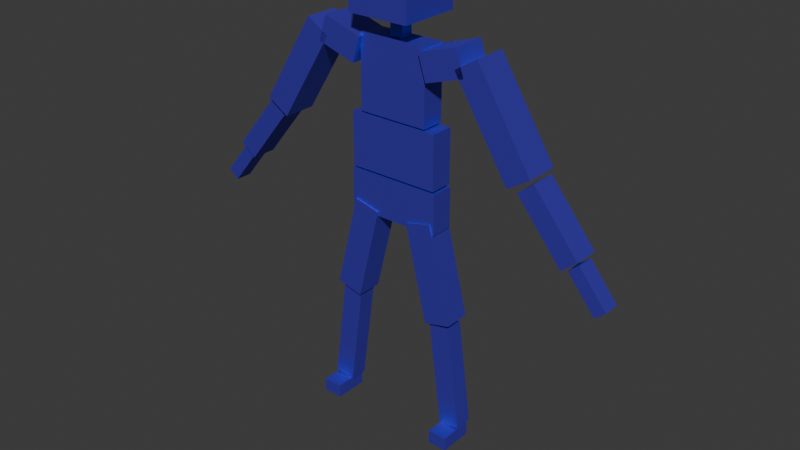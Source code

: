 # Source: isolatedPlayerForSO.blend  (saved by Blender 4.4.32; exported with 4.5.12 LTS)
import bpy
from mathutils import Matrix  # noqa: F401  (used for matrix-valued properties, if any)

bpy.ops.wm.read_factory_settings(use_empty=True)
scene = bpy.context.scene
scene.name = 'Scene'

# ---- collections
col_collection = bpy.data.collections.new('Collection'); scene.collection.children.link(col_collection)
col_backup = bpy.data.collections.new('backup'); scene.collection.children.link(col_backup)

# ---- materials (node trees are filled in below, after node groups)
mat_material = bpy.data.materials.new('Material')
mat_material.alpha_threshold = 0.0
mat_material.roughness = 0.5
mat_material.line_color = (0.0, 0.0, 0.0, 1.0)
mat_material_001 = bpy.data.materials.new('Material.001')
mat_material_001.alpha_threshold = 0.0
mat_material_001.roughness = 0.5
mat_material_001.line_color = (0.0, 0.0, 0.0, 1.0)

# ---- material node trees
mat_material.use_nodes = True; mat_material.node_tree.nodes.clear()
_N = mat_material.node_tree.nodes; _L = mat_material.node_tree.links
n0 = _N.new('ShaderNodeOutputMaterial'); n0.name = 'Material Output'; n0.location = (388, 307)
n1 = _N.new('ShaderNodeBsdfPrincipled'); n1.name = 'Principled BSDF'; n1.location = (10, 300)
n1.inputs[0].default_value = (0.08938, 0.06145, 0.8002, 1.0)
n1.inputs[1].default_value = 0.7864
n1.inputs[2].default_value = 0.6091
n1.inputs[3].default_value = 2.5
_L.new(n1.outputs[0], n0.inputs[0])
n0.is_active_output = True
mat_material_001.use_nodes = True; mat_material_001.node_tree.nodes.clear()
_N = mat_material_001.node_tree.nodes; _L = mat_material_001.node_tree.links
n0 = _N.new('ShaderNodeOutputMaterial'); n0.name = 'Material Output'; n0.location = (388, 307)
n1 = _N.new('ShaderNodeBsdfPrincipled'); n1.name = 'Principled BSDF'; n1.location = (10, 300)
n1.inputs[0].default_value = (0.08938, 0.06145, 0.8002, 1.0)
n1.inputs[1].default_value = 0.7864
n1.inputs[2].default_value = 0.6091
n1.inputs[3].default_value = 2.5
_L.new(n1.outputs[0], n0.inputs[0])
n0.is_active_output = True

# ---- world
world_world = bpy.data.worlds.new('World'); scene.world = world_world
world_world.use_nodes = True; world_world.node_tree.nodes.clear()
_N = world_world.node_tree.nodes; _L = world_world.node_tree.links
n0 = _N.new('ShaderNodeOutputWorld'); n0.name = 'World Output'; n0.location = (300, 300)
n1 = _N.new('ShaderNodeBackground'); n1.name = 'Background'; n1.location = (10, 300)
n1.inputs[0].default_value = (0.05088, 0.05088, 0.05088, 1.0)
_L.new(n1.outputs[0], n0.inputs[0])
n0.is_active_output = True
world_world.color = (0.05088, 0.05088, 0.05088)
world_world.sun_shadow_jitter_overblur = 0.0

# ---- meshes
me_cube_001 = bpy.data.meshes.new('Cube.001')
me_cube_001.from_pydata([(-0.3191, -0.08228, -0.187), (-0.3191, -0.08228, 0.187), (-0.3191, 0.08228, -0.187), (-0.3191, 0.08228, 0.187), (0.3191, -0.08228, -0.187), (0.3191, -0.08228, 0.187), (0.3191, 0.08228, -0.187), (0.3191, 0.08228, 0.187)], [], [(0, 1, 3, 2), (2, 3, 7, 6), (6, 7, 5, 4), (4, 5, 1, 0), (2, 6, 4, 0), (7, 3, 1, 5)])
_uv = me_cube_001.uv_layers.new(name='UVMap')
_uv.uv.foreach_set('vector', [0.375, 0.0, 0.625, 0.0, 0.625, 0.25, 0.375, 0.25, 0.375, 0.25, 0.625, 0.25, 0.625, 0.5, 0.375, 0.5, 0.375, 0.5, 0.625, 0.5, 0.625, 0.75, 0.375, 0.75, 0.375, 0.75, 0.625, 0.75, 0.625, 1.0, 0.375, 1.0, 0.125, 0.5, 0.375, 0.5, 0.375, 0.75, 0.125, 0.75, 0.625, 0.5, 0.875, 0.5, 0.875, 0.75, 0.625, 0.75])
me_cube_001.materials.append(mat_material)
me_cube_001.update()
me_cube_002 = bpy.data.meshes.new('Cube.002')
me_cube_002.from_pydata([(-0.327, -0.08228, -0.1415), (-0.327, -0.08228, 0.1415), (-0.327, 0.08228, -0.1415), (-0.327, 0.08228, 0.1415), (0.327, -0.08228, -0.1415), (0.327, -0.08228, 0.1415), (0.327, 0.08228, -0.1415), (0.327, 0.08228, 0.1415)], [], [(0, 1, 3, 2), (2, 3, 7, 6), (6, 7, 5, 4), (4, 5, 1, 0), (2, 6, 4, 0), (7, 3, 1, 5)])
_uv = me_cube_002.uv_layers.new(name='UVMap')
_uv.uv.foreach_set('vector', [0.375, 0.0, 0.625, 0.0, 0.625, 0.25, 0.375, 0.25, 0.375, 0.25, 0.625, 0.25, 0.625, 0.5, 0.375, 0.5, 0.375, 0.5, 0.625, 0.5, 0.625, 0.75, 0.375, 0.75, 0.375, 0.75, 0.625, 0.75, 0.625, 1.0, 0.375, 1.0, 0.125, 0.5, 0.375, 0.5, 0.375, 0.75, 0.125, 0.75, 0.625, 0.5, 0.875, 0.5, 0.875, 0.75, 0.625, 0.75])
me_cube_002.materials.append(mat_material)
me_cube_002.update()
me_cube_003 = bpy.data.meshes.new('Cube.003')
me_cube_003.from_pydata([(-0.2468, -0.08228, -0.2531), (-0.2468, -0.08228, 0.2531), (-0.2468, 0.08228, -0.2531), (-0.2468, 0.08228, 0.2531), (0.2468, -0.08228, -0.2531), (0.2468, -0.08228, 0.2531), (0.2468, 0.08228, -0.2531), (0.2468, 0.08228, 0.2531)], [], [(0, 1, 3, 2), (2, 3, 7, 6), (6, 7, 5, 4), (4, 5, 1, 0), (2, 6, 4, 0), (7, 3, 1, 5)])
_uv = me_cube_003.uv_layers.new(name='UVMap')
_uv.uv.foreach_set('vector', [0.375, 0.0, 0.625, 0.0, 0.625, 0.25, 0.375, 0.25, 0.375, 0.25, 0.625, 0.25, 0.625, 0.5, 0.375, 0.5, 0.375, 0.5, 0.625, 0.5, 0.625, 0.75, 0.375, 0.75, 0.375, 0.75, 0.625, 0.75, 0.625, 1.0, 0.375, 1.0, 0.125, 0.5, 0.375, 0.5, 0.375, 0.75, 0.125, 0.75, 0.625, 0.5, 0.875, 0.5, 0.875, 0.75, 0.625, 0.75])
_ca = me_cube_003.color_attributes.new('Attribute', 'BYTE_COLOR', 'CORNER')
_ca.data.foreach_set('color', [1.0, 1.0, 1.0, 1.0, 1.0, 1.0, 1.0, 1.0, 1.0, 1.0, 1.0, 1.0, 1.0, 1.0, 1.0, 1.0, 1.0, 1.0, 1.0, 1.0, 1.0, 1.0, 1.0, 1.0, 1.0, 1.0, 1.0, 1.0, 1.0, 1.0, 1.0, 1.0, 1.0, 1.0, 1.0, 1.0, 1.0, 1.0, 1.0, 1.0, 1.0, 1.0, 1.0, 1.0, 1.0, 1.0, 1.0, 1.0, 1.0, 1.0, 1.0, 1.0, 1.0, 1.0, 1.0, 1.0, 1.0, 1.0, 1.0, 1.0, 1.0, 1.0, 1.0, 1.0, 1.0, 1.0, 1.0, 1.0, 1.0, 1.0, 1.0, 1.0, 1.0, 1.0, 1.0, 1.0, 1.0, 1.0, 1.0, 1.0, 1.0, 1.0, 1.0, 1.0, 1.0, 1.0, 1.0, 1.0, 1.0, 1.0, 1.0, 1.0, 1.0, 1.0, 1.0, 1.0])
me_cube_003.materials.append(mat_material)
me_cube_003.update()
me_cube_005 = bpy.data.meshes.new('Cube.005')
me_cube_005.from_pydata([(-0.108, -0.1186, -0.1308), (-0.1637, -0.1186, 0.04432), (-0.108, 0.1186, -0.1308), (-0.1637, 0.1186, 0.04432), (0.1637, -0.1186, -0.04432), (0.108, -0.1186, 0.1308), (0.1637, 0.1186, -0.04432), (0.108, 0.1186, 0.1308)], [], [(0, 1, 3, 2), (2, 3, 7, 6), (6, 7, 5, 4), (4, 5, 1, 0), (2, 6, 4, 0), (7, 3, 1, 5)])
_uv = me_cube_005.uv_layers.new(name='UVMap')
_uv.uv.foreach_set('vector', [0.375, 0.0, 0.625, 0.0, 0.625, 0.25, 0.375, 0.25, 0.375, 0.25, 0.625, 0.25, 0.625, 0.5, 0.375, 0.5, 0.375, 0.5, 0.625, 0.5, 0.625, 0.75, 0.375, 0.75, 0.375, 0.75, 0.625, 0.75, 0.625, 1.0, 0.375, 1.0, 0.125, 0.5, 0.375, 0.5, 0.375, 0.75, 0.125, 0.75, 0.625, 0.5, 0.875, 0.5, 0.875, 0.75, 0.625, 0.75])
me_cube_005.materials.append(mat_material)
me_cube_005.update()
me_cube_006 = bpy.data.meshes.new('Cube.006')
me_cube_006.from_pydata([(-0.2717, -0.1186, 0.2622), (-0.1157, -0.1186, 0.3594), (-0.2717, 0.1186, 0.2622), (-0.1157, 0.1186, 0.3594), (0.1157, -0.1186, -0.3594), (0.2717, -0.1186, -0.2622), (0.1157, 0.1186, -0.3594), (0.2717, 0.1186, -0.2622)], [], [(0, 1, 3, 2), (2, 3, 7, 6), (6, 7, 5, 4), (4, 5, 1, 0), (2, 6, 4, 0), (7, 3, 1, 5)])
_uv = me_cube_006.uv_layers.new(name='UVMap')
_uv.uv.foreach_set('vector', [0.375, 0.0, 0.625, 0.0, 0.625, 0.25, 0.375, 0.25, 0.375, 0.25, 0.625, 0.25, 0.625, 0.5, 0.375, 0.5, 0.375, 0.5, 0.625, 0.5, 0.625, 0.75, 0.375, 0.75, 0.375, 0.75, 0.625, 0.75, 0.625, 1.0, 0.375, 1.0, 0.125, 0.5, 0.375, 0.5, 0.375, 0.75, 0.125, 0.75, 0.625, 0.5, 0.875, 0.5, 0.875, 0.75, 0.625, 0.75])
me_cube_006.materials.append(mat_material)
me_cube_006.update()
me_cube_007 = bpy.data.meshes.new('Cube.007')
me_cube_007.from_pydata([(-0.2133, -0.09069, 0.1514), (-0.1043, -0.09069, 0.2399), (-0.2133, 0.09069, 0.1514), (-0.1043, 0.09069, 0.2399), (0.1043, -0.09069, -0.2399), (0.2133, -0.09069, -0.1514), (0.1043, 0.09069, -0.2399), (0.2133, 0.09069, -0.1514)], [], [(0, 1, 3, 2), (2, 3, 7, 6), (6, 7, 5, 4), (4, 5, 1, 0), (2, 6, 4, 0), (7, 3, 1, 5)])
_uv = me_cube_007.uv_layers.new(name='UVMap')
_uv.uv.foreach_set('vector', [0.375, 0.0, 0.625, 0.0, 0.625, 0.25, 0.375, 0.25, 0.375, 0.25, 0.625, 0.25, 0.625, 0.5, 0.375, 0.5, 0.375, 0.5, 0.625, 0.5, 0.625, 0.75, 0.375, 0.75, 0.375, 0.75, 0.625, 0.75, 0.625, 1.0, 0.375, 1.0, 0.125, 0.5, 0.375, 0.5, 0.375, 0.75, 0.125, 0.75, 0.625, 0.5, 0.875, 0.5, 0.875, 0.75, 0.625, 0.75])
me_cube_007.materials.append(mat_material)
me_cube_007.update()
me_cube_008 = bpy.data.meshes.new('Cube.008')
me_cube_008.from_pydata([(-0.1336, -0.06092, 0.08979), (-0.06038, -0.06092, 0.1492), (-0.1336, 0.06092, 0.08979), (-0.06038, 0.06092, 0.1492), (0.06038, -0.06092, -0.1492), (0.1336, -0.06092, -0.08979), (0.06038, 0.06092, -0.1492), (0.1336, 0.06092, -0.08979)], [], [(0, 1, 3, 2), (2, 3, 7, 6), (6, 7, 5, 4), (4, 5, 1, 0), (2, 6, 4, 0), (7, 3, 1, 5)])
_uv = me_cube_008.uv_layers.new(name='UVMap')
_uv.uv.foreach_set('vector', [0.375, 0.0, 0.625, 0.0, 0.625, 0.25, 0.375, 0.25, 0.375, 0.25, 0.625, 0.25, 0.625, 0.5, 0.375, 0.5, 0.375, 0.5, 0.625, 0.5, 0.625, 0.75, 0.375, 0.75, 0.375, 0.75, 0.625, 0.75, 0.625, 1.0, 0.375, 1.0, 0.125, 0.5, 0.375, 0.5, 0.375, 0.75, 0.125, 0.75, 0.625, 0.5, 0.875, 0.5, 0.875, 0.75, 0.625, 0.75])
me_cube_008.materials.append(mat_material)
me_cube_008.update()
me_cube_009 = bpy.data.meshes.new('Cube.009')
me_cube_009.from_pydata([(0.108, -0.1186, -0.1308), (0.1637, -0.1186, 0.04432), (0.108, 0.1186, -0.1308), (0.1637, 0.1186, 0.04432), (-0.1637, -0.1186, -0.04432), (-0.108, -0.1186, 0.1308), (-0.1637, 0.1186, -0.04432), (-0.108, 0.1186, 0.1308)], [], [(0, 2, 3, 1), (2, 6, 7, 3), (6, 4, 5, 7), (4, 0, 1, 5), (2, 0, 4, 6), (7, 5, 1, 3)])
_uv = me_cube_009.uv_layers.new(name='UVMap')
_uv.uv.foreach_set('vector', [0.375, 0.0, 0.375, 0.25, 0.625, 0.25, 0.625, 0.0, 0.375, 0.25, 0.375, 0.5, 0.625, 0.5, 0.625, 0.25, 0.375, 0.5, 0.375, 0.75, 0.625, 0.75, 0.625, 0.5, 0.375, 0.75, 0.375, 1.0, 0.625, 1.0, 0.625, 0.75, 0.125, 0.5, 0.125, 0.75, 0.375, 0.75, 0.375, 0.5, 0.625, 0.5, 0.625, 0.75, 0.875, 0.75, 0.875, 0.5])
me_cube_009.materials.append(mat_material)
me_cube_009.update()
me_cube_010 = bpy.data.meshes.new('Cube.010')
me_cube_010.from_pydata([(0.2717, -0.1186, 0.2622), (0.1157, -0.1186, 0.3594), (0.2717, 0.1186, 0.2622), (0.1157, 0.1186, 0.3594), (-0.1157, -0.1186, -0.3594), (-0.2717, -0.1186, -0.2622), (-0.1157, 0.1186, -0.3594), (-0.2717, 0.1186, -0.2622)], [], [(0, 2, 3, 1), (2, 6, 7, 3), (6, 4, 5, 7), (4, 0, 1, 5), (2, 0, 4, 6), (7, 5, 1, 3)])
_uv = me_cube_010.uv_layers.new(name='UVMap')
_uv.uv.foreach_set('vector', [0.375, 0.0, 0.375, 0.25, 0.625, 0.25, 0.625, 0.0, 0.375, 0.25, 0.375, 0.5, 0.625, 0.5, 0.625, 0.25, 0.375, 0.5, 0.375, 0.75, 0.625, 0.75, 0.625, 0.5, 0.375, 0.75, 0.375, 1.0, 0.625, 1.0, 0.625, 0.75, 0.125, 0.5, 0.125, 0.75, 0.375, 0.75, 0.375, 0.5, 0.625, 0.5, 0.625, 0.75, 0.875, 0.75, 0.875, 0.5])
me_cube_010.materials.append(mat_material)
me_cube_010.update()
me_cube_011 = bpy.data.meshes.new('Cube.011')
me_cube_011.from_pydata([(0.2133, -0.09069, 0.1514), (0.1043, -0.09069, 0.2399), (0.2133, 0.09069, 0.1514), (0.1043, 0.09069, 0.2399), (-0.1043, -0.09069, -0.2399), (-0.2133, -0.09069, -0.1514), (-0.1043, 0.09069, -0.2399), (-0.2133, 0.09069, -0.1514)], [], [(0, 2, 3, 1), (2, 6, 7, 3), (6, 4, 5, 7), (4, 0, 1, 5), (2, 0, 4, 6), (7, 5, 1, 3)])
_uv = me_cube_011.uv_layers.new(name='UVMap')
_uv.uv.foreach_set('vector', [0.375, 0.0, 0.375, 0.25, 0.625, 0.25, 0.625, 0.0, 0.375, 0.25, 0.375, 0.5, 0.625, 0.5, 0.625, 0.25, 0.375, 0.5, 0.375, 0.75, 0.625, 0.75, 0.625, 0.5, 0.375, 0.75, 0.375, 1.0, 0.625, 1.0, 0.625, 0.75, 0.125, 0.5, 0.125, 0.75, 0.375, 0.75, 0.375, 0.5, 0.625, 0.5, 0.625, 0.75, 0.875, 0.75, 0.875, 0.5])
me_cube_011.materials.append(mat_material)
me_cube_011.update()
me_cube_012 = bpy.data.meshes.new('Cube.012')
me_cube_012.from_pydata([(0.1336, -0.06092, 0.08979), (0.06038, -0.06092, 0.1492), (0.1336, 0.06092, 0.08979), (0.06038, 0.06092, 0.1492), (-0.06038, -0.06092, -0.1492), (-0.1336, -0.06092, -0.08979), (-0.06038, 0.06092, -0.1492), (-0.1336, 0.06092, -0.08979)], [], [(0, 2, 3, 1), (2, 6, 7, 3), (6, 4, 5, 7), (4, 0, 1, 5), (2, 0, 4, 6), (7, 5, 1, 3)])
_uv = me_cube_012.uv_layers.new(name='UVMap')
_uv.uv.foreach_set('vector', [0.375, 0.0, 0.375, 0.25, 0.625, 0.25, 0.625, 0.0, 0.375, 0.25, 0.375, 0.5, 0.625, 0.5, 0.625, 0.25, 0.375, 0.5, 0.375, 0.75, 0.625, 0.75, 0.625, 0.5, 0.375, 0.75, 0.375, 1.0, 0.625, 1.0, 0.625, 0.75, 0.125, 0.5, 0.125, 0.75, 0.375, 0.75, 0.375, 0.5, 0.625, 0.5, 0.625, 0.75, 0.875, 0.75, 0.875, 0.5])
me_cube_012.materials.append(mat_material)
me_cube_012.update()
me_cube_013 = bpy.data.meshes.new('Cube.013')
me_cube_013.from_pydata([(-0.009931, -0.09264, -0.3581), (-0.175, -0.09264, 0.3126), (-0.009931, 0.09264, -0.3581), (-0.175, 0.09264, 0.3126), (0.175, -0.09264, -0.3126), (0.009931, -0.09264, 0.3581), (0.175, 0.09264, -0.3126), (0.009931, 0.09264, 0.3581)], [], [(0, 1, 3, 2), (2, 3, 7, 6), (6, 7, 5, 4), (4, 5, 1, 0), (2, 6, 4, 0), (7, 3, 1, 5)])
_uv = me_cube_013.uv_layers.new(name='UVMap')
_uv.uv.foreach_set('vector', [0.375, 0.0, 0.625, 0.0, 0.625, 0.25, 0.375, 0.25, 0.375, 0.25, 0.625, 0.25, 0.625, 0.5, 0.375, 0.5, 0.375, 0.5, 0.625, 0.5, 0.625, 0.75, 0.375, 0.75, 0.375, 0.75, 0.625, 0.75, 0.625, 1.0, 0.375, 1.0, 0.125, 0.5, 0.375, 0.5, 0.375, 0.75, 0.125, 0.75, 0.625, 0.5, 0.875, 0.5, 0.875, 0.75, 0.625, 0.75])
me_cube_013.materials.append(mat_material)
me_cube_013.update()
me_cube_015 = bpy.data.meshes.new('Cube.015')
me_cube_015.from_pydata([(-0.0248, -0.06335, -0.3777), (-0.1228, -0.06335, 0.3581), (-0.0248, 0.06335, -0.3777), (-0.1228, 0.06335, 0.3581), (0.1228, -0.06335, -0.3581), (0.0248, -0.06335, 0.3777), (0.1228, 0.06335, -0.3581), (0.0248, 0.06335, 0.3777)], [], [(0, 1, 3, 2), (2, 3, 7, 6), (6, 7, 5, 4), (4, 5, 1, 0), (2, 6, 4, 0), (7, 3, 1, 5)])
_uv = me_cube_015.uv_layers.new(name='UVMap')
_uv.uv.foreach_set('vector', [0.375, 0.0, 0.625, 0.0, 0.625, 0.25, 0.375, 0.25, 0.375, 0.25, 0.625, 0.25, 0.625, 0.5, 0.375, 0.5, 0.375, 0.5, 0.625, 0.5, 0.625, 0.75, 0.375, 0.75, 0.375, 0.75, 0.625, 0.75, 0.625, 1.0, 0.375, 1.0, 0.125, 0.5, 0.375, 0.5, 0.375, 0.75, 0.125, 0.75, 0.625, 0.5, 0.875, 0.5, 0.875, 0.75, 0.625, 0.75])
me_cube_015.materials.append(mat_material)
me_cube_015.update()
me_cube_016 = bpy.data.meshes.new('Cube.016')
me_cube_016.from_pydata([(-0.06837, -0.1182, -0.0472), (-0.06837, -0.1182, 0.0472), (-0.06837, 0.1182, -0.0472), (-0.06837, 0.1182, 0.0472), (0.06837, -0.1182, -0.0472), (0.06837, -0.1182, 0.0472), (0.06837, 0.1182, -0.0472), (0.06837, 0.1182, 0.0472)], [], [(0, 1, 3, 2), (2, 3, 7, 6), (6, 7, 5, 4), (4, 5, 1, 0), (2, 6, 4, 0), (7, 3, 1, 5)])
_uv = me_cube_016.uv_layers.new(name='UVMap')
_uv.uv.foreach_set('vector', [0.375, 0.0, 0.625, 0.0, 0.625, 0.25, 0.375, 0.25, 0.375, 0.25, 0.625, 0.25, 0.625, 0.5, 0.375, 0.5, 0.375, 0.5, 0.625, 0.5, 0.625, 0.75, 0.375, 0.75, 0.375, 0.75, 0.625, 0.75, 0.625, 1.0, 0.375, 1.0, 0.125, 0.5, 0.375, 0.5, 0.375, 0.75, 0.125, 0.75, 0.625, 0.5, 0.875, 0.5, 0.875, 0.75, 0.625, 0.75])
me_cube_016.materials.append(mat_material)
me_cube_016.update()
me_cube_017 = bpy.data.meshes.new('Cube.017')
me_cube_017.from_pydata([(0.009931, -0.09264, -0.3581), (0.175, -0.09264, 0.3126), (0.009931, 0.09264, -0.3581), (0.175, 0.09264, 0.3126), (-0.175, -0.09264, -0.3126), (-0.009931, -0.09264, 0.3581), (-0.175, 0.09264, -0.3126), (-0.009931, 0.09264, 0.3581)], [], [(0, 2, 3, 1), (2, 6, 7, 3), (6, 4, 5, 7), (4, 0, 1, 5), (2, 0, 4, 6), (7, 5, 1, 3)])
_uv = me_cube_017.uv_layers.new(name='UVMap')
_uv.uv.foreach_set('vector', [0.375, 0.0, 0.375, 0.25, 0.625, 0.25, 0.625, 0.0, 0.375, 0.25, 0.375, 0.5, 0.625, 0.5, 0.625, 0.25, 0.375, 0.5, 0.375, 0.75, 0.625, 0.75, 0.625, 0.5, 0.375, 0.75, 0.375, 1.0, 0.625, 1.0, 0.625, 0.75, 0.125, 0.5, 0.125, 0.75, 0.375, 0.75, 0.375, 0.5, 0.625, 0.5, 0.625, 0.75, 0.875, 0.75, 0.875, 0.5])
me_cube_017.materials.append(mat_material)
me_cube_017.update()
me_cube_018 = bpy.data.meshes.new('Cube.018')
me_cube_018.from_pydata([(0.0248, -0.06335, -0.3777), (0.1228, -0.06335, 0.3581), (0.0248, 0.06335, -0.3777), (0.1228, 0.06335, 0.3581), (-0.1228, -0.06335, -0.3581), (-0.0248, -0.06335, 0.3777), (-0.1228, 0.06335, -0.3581), (-0.0248, 0.06335, 0.3777)], [], [(0, 2, 3, 1), (2, 6, 7, 3), (6, 4, 5, 7), (4, 0, 1, 5), (2, 0, 4, 6), (7, 5, 1, 3)])
_uv = me_cube_018.uv_layers.new(name='UVMap')
_uv.uv.foreach_set('vector', [0.375, 0.0, 0.375, 0.25, 0.625, 0.25, 0.625, 0.0, 0.375, 0.25, 0.375, 0.5, 0.625, 0.5, 0.625, 0.25, 0.375, 0.5, 0.375, 0.75, 0.625, 0.75, 0.625, 0.5, 0.375, 0.75, 0.375, 1.0, 0.625, 1.0, 0.625, 0.75, 0.125, 0.5, 0.125, 0.75, 0.375, 0.75, 0.375, 0.5, 0.625, 0.5, 0.625, 0.75, 0.875, 0.75, 0.875, 0.5])
me_cube_018.materials.append(mat_material)
me_cube_018.update()
me_cube_019 = bpy.data.meshes.new('Cube.019')
me_cube_019.from_pydata([(0.06837, -0.1182, -0.0472), (0.06837, -0.1182, 0.0472), (0.06837, 0.1182, -0.0472), (0.06837, 0.1182, 0.0472), (-0.06837, -0.1182, -0.0472), (-0.06837, -0.1182, 0.0472), (-0.06837, 0.1182, -0.0472), (-0.06837, 0.1182, 0.0472)], [], [(0, 2, 3, 1), (2, 6, 7, 3), (6, 4, 5, 7), (4, 0, 1, 5), (2, 0, 4, 6), (7, 5, 1, 3)])
_uv = me_cube_019.uv_layers.new(name='UVMap')
_uv.uv.foreach_set('vector', [0.375, 0.0, 0.375, 0.25, 0.625, 0.25, 0.625, 0.0, 0.375, 0.25, 0.375, 0.5, 0.625, 0.5, 0.625, 0.25, 0.375, 0.5, 0.375, 0.75, 0.625, 0.75, 0.625, 0.5, 0.375, 0.75, 0.375, 1.0, 0.625, 1.0, 0.625, 0.75, 0.125, 0.5, 0.125, 0.75, 0.375, 0.75, 0.375, 0.5, 0.625, 0.5, 0.625, 0.75, 0.875, 0.75, 0.875, 0.5])
me_cube_019.materials.append(mat_material)
me_cube_019.update()
me_cube_020 = bpy.data.meshes.new('Cube.020')
me_cube_020.from_pydata([(0.04398, -0.04533, -0.08366), (0.04398, -0.04533, 0.08366), (0.04398, 0.04533, -0.08366), (0.04398, 0.04533, 0.08366), (-0.04398, -0.04533, -0.08366), (-0.04398, -0.04533, 0.08366), (-0.04398, 0.04533, -0.08366), (-0.04398, 0.04533, 0.08366)], [], [(0, 2, 3, 1), (2, 6, 7, 3), (6, 4, 5, 7), (4, 0, 1, 5), (2, 0, 4, 6), (7, 5, 1, 3)])
_uv = me_cube_020.uv_layers.new(name='UVMap')
_uv.uv.foreach_set('vector', [0.375, 0.0, 0.375, 0.25, 0.625, 0.25, 0.625, 0.0, 0.375, 0.25, 0.375, 0.5, 0.625, 0.5, 0.625, 0.25, 0.375, 0.5, 0.375, 0.75, 0.625, 0.75, 0.625, 0.5, 0.375, 0.75, 0.375, 1.0, 0.625, 1.0, 0.625, 0.75, 0.125, 0.5, 0.125, 0.75, 0.375, 0.75, 0.375, 0.5, 0.625, 0.5, 0.625, 0.75, 0.875, 0.75, 0.875, 0.5])
me_cube_020.materials.append(mat_material)
me_cube_020.update()
me_cube_022 = bpy.data.meshes.new('Cube.022')
me_cube_022.from_pydata([(-0.217, -0.217, -0.217), (-0.217, -0.217, 0.217), (-0.217, 0.217, -0.217), (-0.217, 0.217, 0.217), (0.217, -0.217, -0.217), (0.217, -0.217, 0.217), (0.217, 0.217, -0.217), (0.217, 0.217, 0.217)], [], [(0, 1, 3, 2), (2, 3, 7, 6), (6, 7, 5, 4), (4, 5, 1, 0), (2, 6, 4, 0), (7, 3, 1, 5)])
_uv = me_cube_022.uv_layers.new(name='UVMap')
_uv.uv.foreach_set('vector', [0.375, 0.0, 0.625, 0.0, 0.625, 0.25, 0.375, 0.25, 0.375, 0.25, 0.625, 0.25, 0.625, 0.5, 0.375, 0.5, 0.375, 0.5, 0.625, 0.5, 0.625, 0.75, 0.375, 0.75, 0.375, 0.75, 0.625, 0.75, 0.625, 1.0, 0.375, 1.0, 0.125, 0.5, 0.375, 0.5, 0.375, 0.75, 0.125, 0.75, 0.625, 0.5, 0.875, 0.5, 0.875, 0.75, 0.625, 0.75])
me_cube_022.materials.append(mat_material)
me_cube_022.update()
me_cube_004 = bpy.data.meshes.new('Cube.004')
me_cube_004.from_pydata([(-0.217, -0.217, -0.217), (-0.217, -0.217, 0.217), (-0.217, 0.217, -0.217), (-0.217, 0.217, 0.217), (0.217, -0.217, -0.217), (0.217, -0.217, 0.217), (0.217, 0.217, -0.217), (0.217, 0.217, 0.217)], [], [(0, 1, 3, 2), (2, 3, 7, 6), (6, 7, 5, 4), (4, 5, 1, 0), (2, 6, 4, 0), (7, 3, 1, 5)])
_uv = me_cube_004.uv_layers.new(name='UVMap')
_uv.uv.foreach_set('vector', [0.375, 0.0, 0.625, 0.0, 0.625, 0.25, 0.375, 0.25, 0.375, 0.25, 0.625, 0.25, 0.625, 0.5, 0.375, 0.5, 0.375, 0.5, 0.625, 0.5, 0.625, 0.75, 0.375, 0.75, 0.375, 0.75, 0.625, 0.75, 0.625, 1.0, 0.375, 1.0, 0.125, 0.5, 0.375, 0.5, 0.375, 0.75, 0.125, 0.75, 0.625, 0.5, 0.875, 0.5, 0.875, 0.75, 0.625, 0.75])
me_cube_004.materials.append(mat_material_001)
me_cube_004.update()
me_cube_014 = bpy.data.meshes.new('Cube.014')
me_cube_014.from_pydata([(0.04398, -0.04533, -0.08366), (0.04398, -0.04533, 0.08366), (0.04398, 0.04533, -0.08366), (0.04398, 0.04533, 0.08366), (-0.04398, -0.04533, -0.08366), (-0.04398, -0.04533, 0.08366), (-0.04398, 0.04533, -0.08366), (-0.04398, 0.04533, 0.08366)], [], [(0, 2, 3, 1), (2, 6, 7, 3), (6, 4, 5, 7), (4, 0, 1, 5), (2, 0, 4, 6), (7, 5, 1, 3)])
_uv = me_cube_014.uv_layers.new(name='UVMap')
_uv.uv.foreach_set('vector', [0.375, 0.0, 0.375, 0.25, 0.625, 0.25, 0.625, 0.0, 0.375, 0.25, 0.375, 0.5, 0.625, 0.5, 0.625, 0.25, 0.375, 0.5, 0.375, 0.75, 0.625, 0.75, 0.625, 0.5, 0.375, 0.75, 0.375, 1.0, 0.625, 1.0, 0.625, 0.75, 0.125, 0.5, 0.125, 0.75, 0.375, 0.75, 0.375, 0.5, 0.625, 0.5, 0.625, 0.75, 0.875, 0.75, 0.875, 0.5])
me_cube_014.materials.append(mat_material_001)
me_cube_014.update()
me_cube_021 = bpy.data.meshes.new('Cube.021')
me_cube_021.from_pydata([(0.06837, -0.1182, -0.0472), (0.06837, -0.1182, 0.0472), (0.06837, 0.1182, -0.0472), (0.06837, 0.1182, 0.0472), (-0.06837, -0.1182, -0.0472), (-0.06837, -0.1182, 0.0472), (-0.06837, 0.1182, -0.0472), (-0.06837, 0.1182, 0.0472)], [], [(0, 2, 3, 1), (2, 6, 7, 3), (6, 4, 5, 7), (4, 0, 1, 5), (2, 0, 4, 6), (7, 5, 1, 3)])
_uv = me_cube_021.uv_layers.new(name='UVMap')
_uv.uv.foreach_set('vector', [0.375, 0.0, 0.375, 0.25, 0.625, 0.25, 0.625, 0.0, 0.375, 0.25, 0.375, 0.5, 0.625, 0.5, 0.625, 0.25, 0.375, 0.5, 0.375, 0.75, 0.625, 0.75, 0.625, 0.5, 0.375, 0.75, 0.375, 1.0, 0.625, 1.0, 0.625, 0.75, 0.125, 0.5, 0.125, 0.75, 0.375, 0.75, 0.375, 0.5, 0.625, 0.5, 0.625, 0.75, 0.875, 0.75, 0.875, 0.5])
me_cube_021.materials.append(mat_material_001)
me_cube_021.update()
me_cube_023 = bpy.data.meshes.new('Cube.023')
me_cube_023.from_pydata([(0.0248, -0.06335, -0.3777), (0.1228, -0.06335, 0.3581), (0.0248, 0.06335, -0.3777), (0.1228, 0.06335, 0.3581), (-0.1228, -0.06335, -0.3581), (-0.0248, -0.06335, 0.3777), (-0.1228, 0.06335, -0.3581), (-0.0248, 0.06335, 0.3777)], [], [(0, 2, 3, 1), (2, 6, 7, 3), (6, 4, 5, 7), (4, 0, 1, 5), (2, 0, 4, 6), (7, 5, 1, 3)])
_uv = me_cube_023.uv_layers.new(name='UVMap')
_uv.uv.foreach_set('vector', [0.375, 0.0, 0.375, 0.25, 0.625, 0.25, 0.625, 0.0, 0.375, 0.25, 0.375, 0.5, 0.625, 0.5, 0.625, 0.25, 0.375, 0.5, 0.375, 0.75, 0.625, 0.75, 0.625, 0.5, 0.375, 0.75, 0.375, 1.0, 0.625, 1.0, 0.625, 0.75, 0.125, 0.5, 0.125, 0.75, 0.375, 0.75, 0.375, 0.5, 0.625, 0.5, 0.625, 0.75, 0.875, 0.75, 0.875, 0.5])
me_cube_023.materials.append(mat_material_001)
me_cube_023.update()
me_cube_024 = bpy.data.meshes.new('Cube.024')
me_cube_024.from_pydata([(0.009931, -0.09264, -0.3581), (0.175, -0.09264, 0.3126), (0.009931, 0.09264, -0.3581), (0.175, 0.09264, 0.3126), (-0.175, -0.09264, -0.3126), (-0.009931, -0.09264, 0.3581), (-0.175, 0.09264, -0.3126), (-0.009931, 0.09264, 0.3581)], [], [(0, 2, 3, 1), (2, 6, 7, 3), (6, 4, 5, 7), (4, 0, 1, 5), (2, 0, 4, 6), (7, 5, 1, 3)])
_uv = me_cube_024.uv_layers.new(name='UVMap')
_uv.uv.foreach_set('vector', [0.375, 0.0, 0.375, 0.25, 0.625, 0.25, 0.625, 0.0, 0.375, 0.25, 0.375, 0.5, 0.625, 0.5, 0.625, 0.25, 0.375, 0.5, 0.375, 0.75, 0.625, 0.75, 0.625, 0.5, 0.375, 0.75, 0.375, 1.0, 0.625, 1.0, 0.625, 0.75, 0.125, 0.5, 0.125, 0.75, 0.375, 0.75, 0.375, 0.5, 0.625, 0.5, 0.625, 0.75, 0.875, 0.75, 0.875, 0.5])
me_cube_024.materials.append(mat_material_001)
me_cube_024.update()
me_cube_025 = bpy.data.meshes.new('Cube.025')
me_cube_025.from_pydata([(-0.06837, -0.1182, -0.0472), (-0.06837, -0.1182, 0.0472), (-0.06837, 0.1182, -0.0472), (-0.06837, 0.1182, 0.0472), (0.06837, -0.1182, -0.0472), (0.06837, -0.1182, 0.0472), (0.06837, 0.1182, -0.0472), (0.06837, 0.1182, 0.0472)], [], [(0, 1, 3, 2), (2, 3, 7, 6), (6, 7, 5, 4), (4, 5, 1, 0), (2, 6, 4, 0), (7, 3, 1, 5)])
_uv = me_cube_025.uv_layers.new(name='UVMap')
_uv.uv.foreach_set('vector', [0.375, 0.0, 0.625, 0.0, 0.625, 0.25, 0.375, 0.25, 0.375, 0.25, 0.625, 0.25, 0.625, 0.5, 0.375, 0.5, 0.375, 0.5, 0.625, 0.5, 0.625, 0.75, 0.375, 0.75, 0.375, 0.75, 0.625, 0.75, 0.625, 1.0, 0.375, 1.0, 0.125, 0.5, 0.375, 0.5, 0.375, 0.75, 0.125, 0.75, 0.625, 0.5, 0.875, 0.5, 0.875, 0.75, 0.625, 0.75])
me_cube_025.materials.append(mat_material_001)
me_cube_025.update()
me_cube_026 = bpy.data.meshes.new('Cube.026')
me_cube_026.from_pydata([(-0.0248, -0.06335, -0.3777), (-0.1228, -0.06335, 0.3581), (-0.0248, 0.06335, -0.3777), (-0.1228, 0.06335, 0.3581), (0.1228, -0.06335, -0.3581), (0.0248, -0.06335, 0.3777), (0.1228, 0.06335, -0.3581), (0.0248, 0.06335, 0.3777)], [], [(0, 1, 3, 2), (2, 3, 7, 6), (6, 7, 5, 4), (4, 5, 1, 0), (2, 6, 4, 0), (7, 3, 1, 5)])
_uv = me_cube_026.uv_layers.new(name='UVMap')
_uv.uv.foreach_set('vector', [0.375, 0.0, 0.625, 0.0, 0.625, 0.25, 0.375, 0.25, 0.375, 0.25, 0.625, 0.25, 0.625, 0.5, 0.375, 0.5, 0.375, 0.5, 0.625, 0.5, 0.625, 0.75, 0.375, 0.75, 0.375, 0.75, 0.625, 0.75, 0.625, 1.0, 0.375, 1.0, 0.125, 0.5, 0.375, 0.5, 0.375, 0.75, 0.125, 0.75, 0.625, 0.5, 0.875, 0.5, 0.875, 0.75, 0.625, 0.75])
me_cube_026.materials.append(mat_material_001)
me_cube_026.update()
me_cube_027 = bpy.data.meshes.new('Cube.027')
me_cube_027.from_pydata([(-0.009931, -0.09264, -0.3581), (-0.175, -0.09264, 0.3126), (-0.009931, 0.09264, -0.3581), (-0.175, 0.09264, 0.3126), (0.175, -0.09264, -0.3126), (0.009931, -0.09264, 0.3581), (0.175, 0.09264, -0.3126), (0.009931, 0.09264, 0.3581)], [], [(0, 1, 3, 2), (2, 3, 7, 6), (6, 7, 5, 4), (4, 5, 1, 0), (2, 6, 4, 0), (7, 3, 1, 5)])
_uv = me_cube_027.uv_layers.new(name='UVMap')
_uv.uv.foreach_set('vector', [0.375, 0.0, 0.625, 0.0, 0.625, 0.25, 0.375, 0.25, 0.375, 0.25, 0.625, 0.25, 0.625, 0.5, 0.375, 0.5, 0.375, 0.5, 0.625, 0.5, 0.625, 0.75, 0.375, 0.75, 0.375, 0.75, 0.625, 0.75, 0.625, 1.0, 0.375, 1.0, 0.125, 0.5, 0.375, 0.5, 0.375, 0.75, 0.125, 0.75, 0.625, 0.5, 0.875, 0.5, 0.875, 0.75, 0.625, 0.75])
me_cube_027.materials.append(mat_material_001)
me_cube_027.update()
me_cube_028 = bpy.data.meshes.new('Cube.028')
me_cube_028.from_pydata([(0.1336, -0.06092, 0.08979), (0.06038, -0.06092, 0.1492), (0.1336, 0.06092, 0.08979), (0.06038, 0.06092, 0.1492), (-0.06038, -0.06092, -0.1492), (-0.1336, -0.06092, -0.08979), (-0.06038, 0.06092, -0.1492), (-0.1336, 0.06092, -0.08979)], [], [(0, 2, 3, 1), (2, 6, 7, 3), (6, 4, 5, 7), (4, 0, 1, 5), (2, 0, 4, 6), (7, 5, 1, 3)])
_uv = me_cube_028.uv_layers.new(name='UVMap')
_uv.uv.foreach_set('vector', [0.375, 0.0, 0.375, 0.25, 0.625, 0.25, 0.625, 0.0, 0.375, 0.25, 0.375, 0.5, 0.625, 0.5, 0.625, 0.25, 0.375, 0.5, 0.375, 0.75, 0.625, 0.75, 0.625, 0.5, 0.375, 0.75, 0.375, 1.0, 0.625, 1.0, 0.625, 0.75, 0.125, 0.5, 0.125, 0.75, 0.375, 0.75, 0.375, 0.5, 0.625, 0.5, 0.625, 0.75, 0.875, 0.75, 0.875, 0.5])
me_cube_028.materials.append(mat_material_001)
me_cube_028.update()
me_cube_029 = bpy.data.meshes.new('Cube.029')
me_cube_029.from_pydata([(0.2133, -0.09069, 0.1514), (0.1043, -0.09069, 0.2399), (0.2133, 0.09069, 0.1514), (0.1043, 0.09069, 0.2399), (-0.1043, -0.09069, -0.2399), (-0.2133, -0.09069, -0.1514), (-0.1043, 0.09069, -0.2399), (-0.2133, 0.09069, -0.1514)], [], [(0, 2, 3, 1), (2, 6, 7, 3), (6, 4, 5, 7), (4, 0, 1, 5), (2, 0, 4, 6), (7, 5, 1, 3)])
_uv = me_cube_029.uv_layers.new(name='UVMap')
_uv.uv.foreach_set('vector', [0.375, 0.0, 0.375, 0.25, 0.625, 0.25, 0.625, 0.0, 0.375, 0.25, 0.375, 0.5, 0.625, 0.5, 0.625, 0.25, 0.375, 0.5, 0.375, 0.75, 0.625, 0.75, 0.625, 0.5, 0.375, 0.75, 0.375, 1.0, 0.625, 1.0, 0.625, 0.75, 0.125, 0.5, 0.125, 0.75, 0.375, 0.75, 0.375, 0.5, 0.625, 0.5, 0.625, 0.75, 0.875, 0.75, 0.875, 0.5])
me_cube_029.materials.append(mat_material_001)
me_cube_029.update()
me_cube_030 = bpy.data.meshes.new('Cube.030')
me_cube_030.from_pydata([(0.2717, -0.1186, 0.2622), (0.1157, -0.1186, 0.3594), (0.2717, 0.1186, 0.2622), (0.1157, 0.1186, 0.3594), (-0.1157, -0.1186, -0.3594), (-0.2717, -0.1186, -0.2622), (-0.1157, 0.1186, -0.3594), (-0.2717, 0.1186, -0.2622)], [], [(0, 2, 3, 1), (2, 6, 7, 3), (6, 4, 5, 7), (4, 0, 1, 5), (2, 0, 4, 6), (7, 5, 1, 3)])
_uv = me_cube_030.uv_layers.new(name='UVMap')
_uv.uv.foreach_set('vector', [0.375, 0.0, 0.375, 0.25, 0.625, 0.25, 0.625, 0.0, 0.375, 0.25, 0.375, 0.5, 0.625, 0.5, 0.625, 0.25, 0.375, 0.5, 0.375, 0.75, 0.625, 0.75, 0.625, 0.5, 0.375, 0.75, 0.375, 1.0, 0.625, 1.0, 0.625, 0.75, 0.125, 0.5, 0.125, 0.75, 0.375, 0.75, 0.375, 0.5, 0.625, 0.5, 0.625, 0.75, 0.875, 0.75, 0.875, 0.5])
me_cube_030.materials.append(mat_material_001)
me_cube_030.update()
me_cube_031 = bpy.data.meshes.new('Cube.031')
me_cube_031.from_pydata([(0.108, -0.1186, -0.1308), (0.1637, -0.1186, 0.04432), (0.108, 0.1186, -0.1308), (0.1637, 0.1186, 0.04432), (-0.1637, -0.1186, -0.04432), (-0.108, -0.1186, 0.1308), (-0.1637, 0.1186, -0.04432), (-0.108, 0.1186, 0.1308)], [], [(0, 2, 3, 1), (2, 6, 7, 3), (6, 4, 5, 7), (4, 0, 1, 5), (2, 0, 4, 6), (7, 5, 1, 3)])
_uv = me_cube_031.uv_layers.new(name='UVMap')
_uv.uv.foreach_set('vector', [0.375, 0.0, 0.375, 0.25, 0.625, 0.25, 0.625, 0.0, 0.375, 0.25, 0.375, 0.5, 0.625, 0.5, 0.625, 0.25, 0.375, 0.5, 0.375, 0.75, 0.625, 0.75, 0.625, 0.5, 0.375, 0.75, 0.375, 1.0, 0.625, 1.0, 0.625, 0.75, 0.125, 0.5, 0.125, 0.75, 0.375, 0.75, 0.375, 0.5, 0.625, 0.5, 0.625, 0.75, 0.875, 0.75, 0.875, 0.5])
me_cube_031.materials.append(mat_material_001)
me_cube_031.update()
me_cube_032 = bpy.data.meshes.new('Cube.032')
me_cube_032.from_pydata([(-0.1336, -0.06092, 0.08979), (-0.06038, -0.06092, 0.1492), (-0.1336, 0.06092, 0.08979), (-0.06038, 0.06092, 0.1492), (0.06038, -0.06092, -0.1492), (0.1336, -0.06092, -0.08979), (0.06038, 0.06092, -0.1492), (0.1336, 0.06092, -0.08979)], [], [(0, 1, 3, 2), (2, 3, 7, 6), (6, 7, 5, 4), (4, 5, 1, 0), (2, 6, 4, 0), (7, 3, 1, 5)])
_uv = me_cube_032.uv_layers.new(name='UVMap')
_uv.uv.foreach_set('vector', [0.375, 0.0, 0.625, 0.0, 0.625, 0.25, 0.375, 0.25, 0.375, 0.25, 0.625, 0.25, 0.625, 0.5, 0.375, 0.5, 0.375, 0.5, 0.625, 0.5, 0.625, 0.75, 0.375, 0.75, 0.375, 0.75, 0.625, 0.75, 0.625, 1.0, 0.375, 1.0, 0.125, 0.5, 0.375, 0.5, 0.375, 0.75, 0.125, 0.75, 0.625, 0.5, 0.875, 0.5, 0.875, 0.75, 0.625, 0.75])
me_cube_032.materials.append(mat_material_001)
me_cube_032.update()
me_cube_033 = bpy.data.meshes.new('Cube.033')
me_cube_033.from_pydata([(-0.2133, -0.09069, 0.1514), (-0.1043, -0.09069, 0.2399), (-0.2133, 0.09069, 0.1514), (-0.1043, 0.09069, 0.2399), (0.1043, -0.09069, -0.2399), (0.2133, -0.09069, -0.1514), (0.1043, 0.09069, -0.2399), (0.2133, 0.09069, -0.1514)], [], [(0, 1, 3, 2), (2, 3, 7, 6), (6, 7, 5, 4), (4, 5, 1, 0), (2, 6, 4, 0), (7, 3, 1, 5)])
_uv = me_cube_033.uv_layers.new(name='UVMap')
_uv.uv.foreach_set('vector', [0.375, 0.0, 0.625, 0.0, 0.625, 0.25, 0.375, 0.25, 0.375, 0.25, 0.625, 0.25, 0.625, 0.5, 0.375, 0.5, 0.375, 0.5, 0.625, 0.5, 0.625, 0.75, 0.375, 0.75, 0.375, 0.75, 0.625, 0.75, 0.625, 1.0, 0.375, 1.0, 0.125, 0.5, 0.375, 0.5, 0.375, 0.75, 0.125, 0.75, 0.625, 0.5, 0.875, 0.5, 0.875, 0.75, 0.625, 0.75])
me_cube_033.materials.append(mat_material_001)
me_cube_033.update()
me_cube_034 = bpy.data.meshes.new('Cube.034')
me_cube_034.from_pydata([(-0.2717, -0.1186, 0.2622), (-0.1157, -0.1186, 0.3594), (-0.2717, 0.1186, 0.2622), (-0.1157, 0.1186, 0.3594), (0.1157, -0.1186, -0.3594), (0.2717, -0.1186, -0.2622), (0.1157, 0.1186, -0.3594), (0.2717, 0.1186, -0.2622)], [], [(0, 1, 3, 2), (2, 3, 7, 6), (6, 7, 5, 4), (4, 5, 1, 0), (2, 6, 4, 0), (7, 3, 1, 5)])
_uv = me_cube_034.uv_layers.new(name='UVMap')
_uv.uv.foreach_set('vector', [0.375, 0.0, 0.625, 0.0, 0.625, 0.25, 0.375, 0.25, 0.375, 0.25, 0.625, 0.25, 0.625, 0.5, 0.375, 0.5, 0.375, 0.5, 0.625, 0.5, 0.625, 0.75, 0.375, 0.75, 0.375, 0.75, 0.625, 0.75, 0.625, 1.0, 0.375, 1.0, 0.125, 0.5, 0.375, 0.5, 0.375, 0.75, 0.125, 0.75, 0.625, 0.5, 0.875, 0.5, 0.875, 0.75, 0.625, 0.75])
me_cube_034.materials.append(mat_material_001)
me_cube_034.update()
me_cube_035 = bpy.data.meshes.new('Cube.035')
me_cube_035.from_pydata([(-0.108, -0.1186, -0.1308), (-0.1637, -0.1186, 0.04432), (-0.108, 0.1186, -0.1308), (-0.1637, 0.1186, 0.04432), (0.1637, -0.1186, -0.04432), (0.108, -0.1186, 0.1308), (0.1637, 0.1186, -0.04432), (0.108, 0.1186, 0.1308)], [], [(0, 1, 3, 2), (2, 3, 7, 6), (6, 7, 5, 4), (4, 5, 1, 0), (2, 6, 4, 0), (7, 3, 1, 5)])
_uv = me_cube_035.uv_layers.new(name='UVMap')
_uv.uv.foreach_set('vector', [0.375, 0.0, 0.625, 0.0, 0.625, 0.25, 0.375, 0.25, 0.375, 0.25, 0.625, 0.25, 0.625, 0.5, 0.375, 0.5, 0.375, 0.5, 0.625, 0.5, 0.625, 0.75, 0.375, 0.75, 0.375, 0.75, 0.625, 0.75, 0.625, 1.0, 0.375, 1.0, 0.125, 0.5, 0.375, 0.5, 0.375, 0.75, 0.125, 0.75, 0.625, 0.5, 0.875, 0.5, 0.875, 0.75, 0.625, 0.75])
me_cube_035.materials.append(mat_material_001)
me_cube_035.update()
me_cube_036 = bpy.data.meshes.new('Cube.036')
me_cube_036.from_pydata([(-0.2468, -0.08228, -0.2531), (-0.2468, -0.08228, 0.2531), (-0.2468, 0.08228, -0.2531), (-0.2468, 0.08228, 0.2531), (0.2468, -0.08228, -0.2531), (0.2468, -0.08228, 0.2531), (0.2468, 0.08228, -0.2531), (0.2468, 0.08228, 0.2531)], [], [(0, 1, 3, 2), (2, 3, 7, 6), (6, 7, 5, 4), (4, 5, 1, 0), (2, 6, 4, 0), (7, 3, 1, 5)])
_uv = me_cube_036.uv_layers.new(name='UVMap')
_uv.uv.foreach_set('vector', [0.375, 0.0, 0.625, 0.0, 0.625, 0.25, 0.375, 0.25, 0.375, 0.25, 0.625, 0.25, 0.625, 0.5, 0.375, 0.5, 0.375, 0.5, 0.625, 0.5, 0.625, 0.75, 0.375, 0.75, 0.375, 0.75, 0.625, 0.75, 0.625, 1.0, 0.375, 1.0, 0.125, 0.5, 0.375, 0.5, 0.375, 0.75, 0.125, 0.75, 0.625, 0.5, 0.875, 0.5, 0.875, 0.75, 0.625, 0.75])
_ca = me_cube_036.color_attributes.new('Attribute', 'BYTE_COLOR', 'CORNER')
_ca.data.foreach_set('color', [1.0, 1.0, 1.0, 1.0, 1.0, 1.0, 1.0, 1.0, 1.0, 1.0, 1.0, 1.0, 1.0, 1.0, 1.0, 1.0, 1.0, 1.0, 1.0, 1.0, 1.0, 1.0, 1.0, 1.0, 1.0, 1.0, 1.0, 1.0, 1.0, 1.0, 1.0, 1.0, 1.0, 1.0, 1.0, 1.0, 1.0, 1.0, 1.0, 1.0, 1.0, 1.0, 1.0, 1.0, 1.0, 1.0, 1.0, 1.0, 1.0, 1.0, 1.0, 1.0, 1.0, 1.0, 1.0, 1.0, 1.0, 1.0, 1.0, 1.0, 1.0, 1.0, 1.0, 1.0, 1.0, 1.0, 1.0, 1.0, 1.0, 1.0, 1.0, 1.0, 1.0, 1.0, 1.0, 1.0, 1.0, 1.0, 1.0, 1.0, 1.0, 1.0, 1.0, 1.0, 1.0, 1.0, 1.0, 1.0, 1.0, 1.0, 1.0, 1.0, 1.0, 1.0, 1.0, 1.0])
me_cube_036.materials.append(mat_material_001)
me_cube_036.update()
me_cube_037 = bpy.data.meshes.new('Cube.037')
me_cube_037.from_pydata([(-0.327, -0.08228, -0.1415), (-0.327, -0.08228, 0.1415), (-0.327, 0.08228, -0.1415), (-0.327, 0.08228, 0.1415), (0.327, -0.08228, -0.1415), (0.327, -0.08228, 0.1415), (0.327, 0.08228, -0.1415), (0.327, 0.08228, 0.1415)], [], [(0, 1, 3, 2), (2, 3, 7, 6), (6, 7, 5, 4), (4, 5, 1, 0), (2, 6, 4, 0), (7, 3, 1, 5)])
_uv = me_cube_037.uv_layers.new(name='UVMap')
_uv.uv.foreach_set('vector', [0.375, 0.0, 0.625, 0.0, 0.625, 0.25, 0.375, 0.25, 0.375, 0.25, 0.625, 0.25, 0.625, 0.5, 0.375, 0.5, 0.375, 0.5, 0.625, 0.5, 0.625, 0.75, 0.375, 0.75, 0.375, 0.75, 0.625, 0.75, 0.625, 1.0, 0.375, 1.0, 0.125, 0.5, 0.375, 0.5, 0.375, 0.75, 0.125, 0.75, 0.625, 0.5, 0.875, 0.5, 0.875, 0.75, 0.625, 0.75])
me_cube_037.materials.append(mat_material_001)
me_cube_037.update()
me_cube_038 = bpy.data.meshes.new('Cube.038')
me_cube_038.from_pydata([(-0.3191, -0.08228, -0.187), (-0.3191, -0.08228, 0.187), (-0.3191, 0.08228, -0.187), (-0.3191, 0.08228, 0.187), (0.3191, -0.08228, -0.187), (0.3191, -0.08228, 0.187), (0.3191, 0.08228, -0.187), (0.3191, 0.08228, 0.187)], [], [(0, 1, 3, 2), (2, 3, 7, 6), (6, 7, 5, 4), (4, 5, 1, 0), (2, 6, 4, 0), (7, 3, 1, 5)])
_uv = me_cube_038.uv_layers.new(name='UVMap')
_uv.uv.foreach_set('vector', [0.375, 0.0, 0.625, 0.0, 0.625, 0.25, 0.375, 0.25, 0.375, 0.25, 0.625, 0.25, 0.625, 0.5, 0.375, 0.5, 0.375, 0.5, 0.625, 0.5, 0.625, 0.75, 0.375, 0.75, 0.375, 0.75, 0.625, 0.75, 0.625, 1.0, 0.375, 1.0, 0.125, 0.5, 0.375, 0.5, 0.375, 0.75, 0.125, 0.75, 0.625, 0.5, 0.875, 0.5, 0.875, 0.75, 0.625, 0.75])
me_cube_038.materials.append(mat_material_001)
me_cube_038.update()
arm_armature = bpy.data.armatures.new('Armature')  # bones are not reproduced
arm_armature_002 = bpy.data.armatures.new('Armature.002')  # bones are not reproduced

# ---- objects
ob_armature = bpy.data.objects.new('Armature', arm_armature)
ob_cube = bpy.data.objects.new('Cube', me_cube_001)
ob_cube_001 = bpy.data.objects.new('Cube.001', me_cube_002)
ob_cube_002 = bpy.data.objects.new('Cube.002', me_cube_003)
ob_cube_003 = bpy.data.objects.new('Cube.003', me_cube_005)
ob_cube_004 = bpy.data.objects.new('Cube.004', me_cube_006)
ob_cube_005 = bpy.data.objects.new('Cube.005', me_cube_007)
ob_cube_006 = bpy.data.objects.new('Cube.006', me_cube_008)
ob_cube_007 = bpy.data.objects.new('Cube.007', me_cube_009)
ob_cube_008 = bpy.data.objects.new('Cube.008', me_cube_010)
ob_cube_009 = bpy.data.objects.new('Cube.009', me_cube_011)
ob_cube_010 = bpy.data.objects.new('Cube.010', me_cube_012)
ob_cube_011 = bpy.data.objects.new('Cube.011', me_cube_013)
ob_cube_012 = bpy.data.objects.new('Cube.012', me_cube_015)
ob_cube_013 = bpy.data.objects.new('Cube.013', me_cube_016)
ob_cube_014 = bpy.data.objects.new('Cube.014', me_cube_017)
ob_cube_015 = bpy.data.objects.new('Cube.015', me_cube_018)
ob_cube_016 = bpy.data.objects.new('Cube.016', me_cube_019)
ob_cube_017 = bpy.data.objects.new('Cube.017', me_cube_020)
ob_cube_018 = bpy.data.objects.new('Cube.018', me_cube_022)
ob_cube_019 = bpy.data.objects.new('Cube.019', me_cube_004)
ob_cube_020 = bpy.data.objects.new('Cube.020', me_cube_014)
ob_cube_021 = bpy.data.objects.new('Cube.021', me_cube_021)
ob_cube_022 = bpy.data.objects.new('Cube.022', me_cube_023)
ob_cube_023 = bpy.data.objects.new('Cube.023', me_cube_024)
ob_cube_024 = bpy.data.objects.new('Cube.024', me_cube_025)
ob_cube_025 = bpy.data.objects.new('Cube.025', me_cube_026)
ob_cube_026 = bpy.data.objects.new('Cube.026', me_cube_027)
ob_cube_027 = bpy.data.objects.new('Cube.027', me_cube_028)
ob_cube_028 = bpy.data.objects.new('Cube.028', me_cube_029)
ob_cube_029 = bpy.data.objects.new('Cube.029', me_cube_030)
ob_cube_030 = bpy.data.objects.new('Cube.030', me_cube_031)
ob_cube_031 = bpy.data.objects.new('Cube.031', me_cube_032)
ob_cube_032 = bpy.data.objects.new('Cube.032', me_cube_033)
ob_cube_033 = bpy.data.objects.new('Cube.033', me_cube_034)
ob_cube_034 = bpy.data.objects.new('Cube.034', me_cube_035)
ob_cube_035 = bpy.data.objects.new('Cube.035', me_cube_036)
ob_cube_036 = bpy.data.objects.new('Cube.036', me_cube_037)
ob_cube_037 = bpy.data.objects.new('Cube.037', me_cube_038)
ob_armature_001 = bpy.data.objects.new('Armature.001', arm_armature_002)

# ---- transforms, parenting, visibility, modifiers, constraints
ob_armature.location = (0.0, 0.0, 1.367)
ob_armature.show_in_front = True
ob_cube.parent = ob_armature
ob_cube.matrix_parent_inverse = Matrix(((1.0, -0.0, 0.0, -0.0), (-0.0, 1.0, -0.0, 0.0), (0.0, -0.0, 1.0, -1.367), (-0.0, 0.0, -0.0, 1.0)))
ob_cube.location = (0.0, 0.0, 1.961)
_vg = ob_cube.vertex_groups.new(name='Hip')
_vg = ob_cube.vertex_groups.new(name='Waist')
_vg.add([0, 1, 2, 3, 4, 5, 6, 7], 1.0, 'REPLACE')
_vg = ob_cube.vertex_groups.new(name='Chest')
_vg = ob_cube.vertex_groups.new(name='Neck')
_vg = ob_cube.vertex_groups.new(name='Head')
_vg = ob_cube.vertex_groups.new(name='Shoulder.R')
_vg = ob_cube.vertex_groups.new(name='UpperArm.R')
_vg = ob_cube.vertex_groups.new(name='LowerArm.R')
_vg = ob_cube.vertex_groups.new(name='UpperHand.R')
_vg = ob_cube.vertex_groups.new(name='Shoulder.L')
_vg = ob_cube.vertex_groups.new(name='UpperArm.L')
_vg = ob_cube.vertex_groups.new(name='LowerArm.L')
_vg = ob_cube.vertex_groups.new(name='UpperHand.L')
_vg = ob_cube.vertex_groups.new(name='UpperLeg.R')
_vg = ob_cube.vertex_groups.new(name='LowerLeg.R')
_vg = ob_cube.vertex_groups.new(name='Foot.R')
_vg = ob_cube.vertex_groups.new(name='UpperLeg.L')
_vg = ob_cube.vertex_groups.new(name='LowerLeg.L')
_vg = ob_cube.vertex_groups.new(name='Foot.L')
_m = ob_cube.modifiers.new('Armature', 'ARMATURE')
_m.object = ob_armature
ob_cube_001.parent = ob_armature
ob_cube_001.matrix_parent_inverse = Matrix(((1.0, -0.0, 0.0, -0.0), (-0.0, 1.0, -0.0, 0.0), (0.0, -0.0, 1.0, -1.367), (-0.0, 0.0, -0.0, 1.0)))
ob_cube_001.location = (0.0, 0.0, 1.615)
_vg = ob_cube_001.vertex_groups.new(name='Hip')
for _i, _w in zip([0, 1, 2, 3, 4, 5, 6, 7], [1.0, 1.0, 1.0, 1.0, 1.0, 1.0, 1.0, 1.0]): _vg.add([_i], _w, 'REPLACE')
_vg = ob_cube_001.vertex_groups.new(name='Waist')
_vg = ob_cube_001.vertex_groups.new(name='Chest')
_vg = ob_cube_001.vertex_groups.new(name='Neck')
_vg = ob_cube_001.vertex_groups.new(name='Head')
_vg = ob_cube_001.vertex_groups.new(name='Shoulder.R')
_vg = ob_cube_001.vertex_groups.new(name='UpperArm.R')
_vg = ob_cube_001.vertex_groups.new(name='LowerArm.R')
_vg = ob_cube_001.vertex_groups.new(name='UpperHand.R')
_vg = ob_cube_001.vertex_groups.new(name='Shoulder.L')
_vg = ob_cube_001.vertex_groups.new(name='UpperArm.L')
_vg = ob_cube_001.vertex_groups.new(name='LowerArm.L')
_vg = ob_cube_001.vertex_groups.new(name='UpperHand.L')
_vg = ob_cube_001.vertex_groups.new(name='UpperLeg.R')
_vg = ob_cube_001.vertex_groups.new(name='LowerLeg.R')
_vg = ob_cube_001.vertex_groups.new(name='Foot.R')
_vg = ob_cube_001.vertex_groups.new(name='UpperLeg.L')
_vg = ob_cube_001.vertex_groups.new(name='LowerLeg.L')
_vg = ob_cube_001.vertex_groups.new(name='Foot.L')
_m = ob_cube_001.modifiers.new('Armature', 'ARMATURE')
_m.object = ob_armature
ob_cube_002.parent = ob_armature
ob_cube_002.matrix_parent_inverse = Matrix(((1.0, -0.0, 0.0, -0.0), (-0.0, 1.0, -0.0, 0.0), (0.0, -0.0, 1.0, -1.367), (-0.0, 0.0, -0.0, 1.0)))
ob_cube_002.location = (0.0, 0.0, 2.415)
_vg = ob_cube_002.vertex_groups.new(name='Hip')
_vg = ob_cube_002.vertex_groups.new(name='Waist')
_vg = ob_cube_002.vertex_groups.new(name='Chest')
_vg.add([0, 1, 2, 3, 4, 5, 6, 7], 1.0, 'REPLACE')
_vg = ob_cube_002.vertex_groups.new(name='Neck')
_vg = ob_cube_002.vertex_groups.new(name='Head')
_vg = ob_cube_002.vertex_groups.new(name='Shoulder.R')
_vg = ob_cube_002.vertex_groups.new(name='UpperArm.R')
_vg = ob_cube_002.vertex_groups.new(name='LowerArm.R')
_vg = ob_cube_002.vertex_groups.new(name='UpperHand.R')
_vg = ob_cube_002.vertex_groups.new(name='Shoulder.L')
_vg = ob_cube_002.vertex_groups.new(name='UpperArm.L')
_vg = ob_cube_002.vertex_groups.new(name='LowerArm.L')
_vg = ob_cube_002.vertex_groups.new(name='UpperHand.L')
_vg = ob_cube_002.vertex_groups.new(name='UpperLeg.R')
_vg = ob_cube_002.vertex_groups.new(name='LowerLeg.R')
_vg = ob_cube_002.vertex_groups.new(name='Foot.R')
_vg = ob_cube_002.vertex_groups.new(name='UpperLeg.L')
_vg = ob_cube_002.vertex_groups.new(name='LowerLeg.L')
_vg = ob_cube_002.vertex_groups.new(name='Foot.L')
_m = ob_cube_002.modifiers.new('Armature', 'ARMATURE')
_m.object = ob_armature
ob_cube_003.parent = ob_armature
ob_cube_003.matrix_parent_inverse = Matrix(((1.0, -0.0, 0.0, -0.0), (-0.0, 1.0, -0.0, 0.0), (0.0, -0.0, 1.0, -1.367), (-0.0, 0.0, -0.0, 1.0)))
ob_cube_003.location = (0.3889, -2.452e-08, 2.602)
_vg = ob_cube_003.vertex_groups.new(name='Hip')
_vg = ob_cube_003.vertex_groups.new(name='Waist')
_vg = ob_cube_003.vertex_groups.new(name='Chest')
_vg = ob_cube_003.vertex_groups.new(name='Neck')
_vg = ob_cube_003.vertex_groups.new(name='Head')
_vg = ob_cube_003.vertex_groups.new(name='Shoulder.R')
_vg.add([0, 1, 2, 3, 4, 5, 6, 7], 1.0, 'REPLACE')
_vg = ob_cube_003.vertex_groups.new(name='UpperArm.R')
_vg = ob_cube_003.vertex_groups.new(name='LowerArm.R')
_vg = ob_cube_003.vertex_groups.new(name='UpperHand.R')
_vg = ob_cube_003.vertex_groups.new(name='Shoulder.L')
_vg = ob_cube_003.vertex_groups.new(name='UpperArm.L')
_vg = ob_cube_003.vertex_groups.new(name='LowerArm.L')
_vg = ob_cube_003.vertex_groups.new(name='UpperHand.L')
_vg = ob_cube_003.vertex_groups.new(name='UpperLeg.R')
_vg = ob_cube_003.vertex_groups.new(name='LowerLeg.R')
_vg = ob_cube_003.vertex_groups.new(name='Foot.R')
_vg = ob_cube_003.vertex_groups.new(name='UpperLeg.L')
_vg = ob_cube_003.vertex_groups.new(name='LowerLeg.L')
_vg = ob_cube_003.vertex_groups.new(name='Foot.L')
_m = ob_cube_003.modifiers.new('Armature', 'ARMATURE')
_m.object = ob_armature
ob_cube_004.parent = ob_armature
ob_cube_004.matrix_parent_inverse = Matrix(((1.0, -0.0, 0.0, -0.0), (-0.0, 1.0, -0.0, 0.0), (0.0, -0.0, 1.0, -1.367), (-0.0, 0.0, -0.0, 1.0)))
ob_cube_004.location = (0.7594, 1.125e-08, 2.336)
_vg = ob_cube_004.vertex_groups.new(name='Hip')
_vg = ob_cube_004.vertex_groups.new(name='Waist')
_vg = ob_cube_004.vertex_groups.new(name='Chest')
_vg = ob_cube_004.vertex_groups.new(name='Neck')
_vg = ob_cube_004.vertex_groups.new(name='Head')
_vg = ob_cube_004.vertex_groups.new(name='Shoulder.R')
_vg = ob_cube_004.vertex_groups.new(name='UpperArm.R')
for _i, _w in zip([0, 1, 2, 3, 4, 5, 6, 7], [1.0, 1.0, 1.0, 1.0, 1.0, 1.0, 1.0, 1.0]): _vg.add([_i], _w, 'REPLACE')
_vg = ob_cube_004.vertex_groups.new(name='LowerArm.R')
_vg = ob_cube_004.vertex_groups.new(name='UpperHand.R')
_vg = ob_cube_004.vertex_groups.new(name='Shoulder.L')
_vg = ob_cube_004.vertex_groups.new(name='UpperArm.L')
_vg = ob_cube_004.vertex_groups.new(name='LowerArm.L')
_vg = ob_cube_004.vertex_groups.new(name='UpperHand.L')
_vg = ob_cube_004.vertex_groups.new(name='UpperLeg.R')
_vg = ob_cube_004.vertex_groups.new(name='LowerLeg.R')
_vg = ob_cube_004.vertex_groups.new(name='Foot.R')
_vg = ob_cube_004.vertex_groups.new(name='UpperLeg.L')
_vg = ob_cube_004.vertex_groups.new(name='LowerLeg.L')
_vg = ob_cube_004.vertex_groups.new(name='Foot.L')
_m = ob_cube_004.modifiers.new('Armature', 'ARMATURE')
_m.object = ob_armature
ob_cube_005.parent = ob_armature
ob_cube_005.matrix_parent_inverse = Matrix(((1.0, -0.0, 0.0, -0.0), (-0.0, 1.0, -0.0, 0.0), (0.0, -0.0, 1.0, -1.367), (-0.0, 0.0, -0.0, 1.0)))
ob_cube_005.location = (1.143, 8.23e-08, 1.807)
_vg = ob_cube_005.vertex_groups.new(name='Hip')
_vg = ob_cube_005.vertex_groups.new(name='Waist')
_vg = ob_cube_005.vertex_groups.new(name='Chest')
_vg = ob_cube_005.vertex_groups.new(name='Neck')
_vg = ob_cube_005.vertex_groups.new(name='Head')
_vg = ob_cube_005.vertex_groups.new(name='Shoulder.R')
_vg = ob_cube_005.vertex_groups.new(name='UpperArm.R')
_vg = ob_cube_005.vertex_groups.new(name='LowerArm.R')
_vg.add([0, 1, 2, 3, 4, 5, 6, 7], 1.0, 'REPLACE')
_vg = ob_cube_005.vertex_groups.new(name='UpperHand.R')
_vg = ob_cube_005.vertex_groups.new(name='Shoulder.L')
_vg = ob_cube_005.vertex_groups.new(name='UpperArm.L')
_vg = ob_cube_005.vertex_groups.new(name='LowerArm.L')
_vg = ob_cube_005.vertex_groups.new(name='UpperHand.L')
_vg = ob_cube_005.vertex_groups.new(name='UpperLeg.R')
_vg = ob_cube_005.vertex_groups.new(name='LowerLeg.R')
_vg = ob_cube_005.vertex_groups.new(name='Foot.R')
_vg = ob_cube_005.vertex_groups.new(name='UpperLeg.L')
_vg = ob_cube_005.vertex_groups.new(name='LowerLeg.L')
_vg = ob_cube_005.vertex_groups.new(name='Foot.L')
_m = ob_cube_005.modifiers.new('Armature', 'ARMATURE')
_m.object = ob_armature
ob_cube_006.parent = ob_armature
ob_cube_006.matrix_parent_inverse = Matrix(((1.0, -0.0, 0.0, -0.0), (-0.0, 1.0, -0.0, 0.0), (0.0, -0.0, 1.0, -1.367), (-0.0, 0.0, -0.0, 1.0)))
ob_cube_006.location = (1.411, 1.268e-07, 1.476)
_vg = ob_cube_006.vertex_groups.new(name='Hip')
_vg = ob_cube_006.vertex_groups.new(name='Waist')
_vg = ob_cube_006.vertex_groups.new(name='Chest')
_vg = ob_cube_006.vertex_groups.new(name='Neck')
_vg = ob_cube_006.vertex_groups.new(name='Head')
_vg = ob_cube_006.vertex_groups.new(name='Shoulder.R')
_vg = ob_cube_006.vertex_groups.new(name='UpperArm.R')
_vg = ob_cube_006.vertex_groups.new(name='LowerArm.R')
_vg = ob_cube_006.vertex_groups.new(name='UpperHand.R')
for _i, _w in zip([0, 1, 2, 3, 4, 5, 6, 7], [1.0, 1.0, 1.0, 0.9999, 1.0, 1.0, 0.9999, 0.9998]): _vg.add([_i], _w, 'REPLACE')
_vg = ob_cube_006.vertex_groups.new(name='Shoulder.L')
_vg = ob_cube_006.vertex_groups.new(name='UpperArm.L')
_vg = ob_cube_006.vertex_groups.new(name='LowerArm.L')
_vg = ob_cube_006.vertex_groups.new(name='UpperHand.L')
_vg = ob_cube_006.vertex_groups.new(name='UpperLeg.R')
_vg = ob_cube_006.vertex_groups.new(name='LowerLeg.R')
_vg = ob_cube_006.vertex_groups.new(name='Foot.R')
_vg = ob_cube_006.vertex_groups.new(name='UpperLeg.L')
_vg = ob_cube_006.vertex_groups.new(name='LowerLeg.L')
_vg = ob_cube_006.vertex_groups.new(name='Foot.L')
_m = ob_cube_006.modifiers.new('Armature', 'ARMATURE')
_m.object = ob_armature
ob_cube_007.parent = ob_armature
ob_cube_007.matrix_parent_inverse = Matrix(((1.0, -0.0, 0.0, -0.0), (-0.0, 1.0, -0.0, 0.0), (0.0, -0.0, 1.0, -1.367), (-0.0, 0.0, -0.0, 1.0)))
ob_cube_007.location = (-0.3889, -2.452e-08, 2.602)
_vg = ob_cube_007.vertex_groups.new(name='Hip')
_vg = ob_cube_007.vertex_groups.new(name='Waist')
_vg = ob_cube_007.vertex_groups.new(name='Chest')
_vg = ob_cube_007.vertex_groups.new(name='Neck')
_vg = ob_cube_007.vertex_groups.new(name='Head')
_vg = ob_cube_007.vertex_groups.new(name='Shoulder.R')
_vg = ob_cube_007.vertex_groups.new(name='UpperArm.R')
_vg = ob_cube_007.vertex_groups.new(name='LowerArm.R')
_vg = ob_cube_007.vertex_groups.new(name='UpperHand.R')
_vg = ob_cube_007.vertex_groups.new(name='Shoulder.L')
_vg.add([0, 1, 2, 3, 4, 5, 6, 7], 1.0, 'REPLACE')
_vg = ob_cube_007.vertex_groups.new(name='UpperArm.L')
_vg = ob_cube_007.vertex_groups.new(name='LowerArm.L')
_vg = ob_cube_007.vertex_groups.new(name='UpperHand.L')
_vg = ob_cube_007.vertex_groups.new(name='UpperLeg.R')
_vg = ob_cube_007.vertex_groups.new(name='LowerLeg.R')
_vg = ob_cube_007.vertex_groups.new(name='Foot.R')
_vg = ob_cube_007.vertex_groups.new(name='UpperLeg.L')
_vg = ob_cube_007.vertex_groups.new(name='LowerLeg.L')
_vg = ob_cube_007.vertex_groups.new(name='Foot.L')
_m = ob_cube_007.modifiers.new('Armature', 'ARMATURE')
_m.object = ob_armature
ob_cube_008.parent = ob_armature
ob_cube_008.matrix_parent_inverse = Matrix(((1.0, -0.0, 0.0, -0.0), (-0.0, 1.0, -0.0, 0.0), (0.0, -0.0, 1.0, -1.367), (-0.0, 0.0, -0.0, 1.0)))
ob_cube_008.location = (-0.7594, 1.125e-08, 2.336)
_vg = ob_cube_008.vertex_groups.new(name='Hip')
_vg = ob_cube_008.vertex_groups.new(name='Waist')
_vg = ob_cube_008.vertex_groups.new(name='Chest')
_vg = ob_cube_008.vertex_groups.new(name='Neck')
_vg = ob_cube_008.vertex_groups.new(name='Head')
_vg = ob_cube_008.vertex_groups.new(name='Shoulder.R')
_vg = ob_cube_008.vertex_groups.new(name='UpperArm.R')
_vg = ob_cube_008.vertex_groups.new(name='LowerArm.R')
_vg = ob_cube_008.vertex_groups.new(name='UpperHand.R')
_vg = ob_cube_008.vertex_groups.new(name='Shoulder.L')
_vg = ob_cube_008.vertex_groups.new(name='UpperArm.L')
for _i, _w in zip([0, 1, 2, 3, 4, 5, 6, 7], [1.0, 1.0, 1.0, 1.0, 1.0, 1.0, 1.0, 1.0]): _vg.add([_i], _w, 'REPLACE')
_vg = ob_cube_008.vertex_groups.new(name='LowerArm.L')
_vg = ob_cube_008.vertex_groups.new(name='UpperHand.L')
_vg = ob_cube_008.vertex_groups.new(name='UpperLeg.R')
_vg = ob_cube_008.vertex_groups.new(name='LowerLeg.R')
_vg = ob_cube_008.vertex_groups.new(name='Foot.R')
_vg = ob_cube_008.vertex_groups.new(name='UpperLeg.L')
_vg = ob_cube_008.vertex_groups.new(name='LowerLeg.L')
_vg = ob_cube_008.vertex_groups.new(name='Foot.L')
_m = ob_cube_008.modifiers.new('Armature', 'ARMATURE')
_m.object = ob_armature
ob_cube_009.parent = ob_armature
ob_cube_009.matrix_parent_inverse = Matrix(((1.0, -0.0, 0.0, -0.0), (-0.0, 1.0, -0.0, 0.0), (0.0, -0.0, 1.0, -1.367), (-0.0, 0.0, -0.0, 1.0)))
ob_cube_009.location = (-1.143, 8.23e-08, 1.807)
_vg = ob_cube_009.vertex_groups.new(name='Hip')
_vg = ob_cube_009.vertex_groups.new(name='Waist')
_vg = ob_cube_009.vertex_groups.new(name='Chest')
_vg = ob_cube_009.vertex_groups.new(name='Neck')
_vg = ob_cube_009.vertex_groups.new(name='Head')
_vg = ob_cube_009.vertex_groups.new(name='Shoulder.R')
_vg = ob_cube_009.vertex_groups.new(name='UpperArm.R')
_vg = ob_cube_009.vertex_groups.new(name='LowerArm.R')
_vg = ob_cube_009.vertex_groups.new(name='UpperHand.R')
_vg = ob_cube_009.vertex_groups.new(name='Shoulder.L')
_vg = ob_cube_009.vertex_groups.new(name='UpperArm.L')
_vg = ob_cube_009.vertex_groups.new(name='LowerArm.L')
_vg.add([0, 1, 2, 3, 4, 5, 6, 7], 1.0, 'REPLACE')
_vg = ob_cube_009.vertex_groups.new(name='UpperHand.L')
_vg = ob_cube_009.vertex_groups.new(name='UpperLeg.R')
_vg = ob_cube_009.vertex_groups.new(name='LowerLeg.R')
_vg = ob_cube_009.vertex_groups.new(name='Foot.R')
_vg = ob_cube_009.vertex_groups.new(name='UpperLeg.L')
_vg = ob_cube_009.vertex_groups.new(name='LowerLeg.L')
_vg = ob_cube_009.vertex_groups.new(name='Foot.L')
_m = ob_cube_009.modifiers.new('Armature', 'ARMATURE')
_m.object = ob_armature
ob_cube_010.parent = ob_armature
ob_cube_010.matrix_parent_inverse = Matrix(((1.0, -0.0, 0.0, -0.0), (-0.0, 1.0, -0.0, 0.0), (0.0, -0.0, 1.0, -1.367), (-0.0, 0.0, -0.0, 1.0)))
ob_cube_010.location = (-1.411, 1.268e-07, 1.476)
_vg = ob_cube_010.vertex_groups.new(name='Hip')
_vg = ob_cube_010.vertex_groups.new(name='Waist')
_vg = ob_cube_010.vertex_groups.new(name='Chest')
_vg = ob_cube_010.vertex_groups.new(name='Neck')
_vg = ob_cube_010.vertex_groups.new(name='Head')
_vg = ob_cube_010.vertex_groups.new(name='Shoulder.R')
_vg = ob_cube_010.vertex_groups.new(name='UpperArm.R')
_vg = ob_cube_010.vertex_groups.new(name='LowerArm.R')
_vg = ob_cube_010.vertex_groups.new(name='UpperHand.R')
_vg = ob_cube_010.vertex_groups.new(name='Shoulder.L')
_vg = ob_cube_010.vertex_groups.new(name='UpperArm.L')
_vg = ob_cube_010.vertex_groups.new(name='LowerArm.L')
_vg = ob_cube_010.vertex_groups.new(name='UpperHand.L')
_vg.add([0, 1, 2, 3, 4, 5, 6, 7], 1.0, 'REPLACE')
_vg = ob_cube_010.vertex_groups.new(name='UpperLeg.R')
_vg = ob_cube_010.vertex_groups.new(name='LowerLeg.R')
_vg = ob_cube_010.vertex_groups.new(name='Foot.R')
_vg = ob_cube_010.vertex_groups.new(name='UpperLeg.L')
_vg = ob_cube_010.vertex_groups.new(name='LowerLeg.L')
_vg = ob_cube_010.vertex_groups.new(name='Foot.L')
_m = ob_cube_010.modifiers.new('Armature', 'ARMATURE')
_m.object = ob_armature
ob_cube_011.parent = ob_armature
ob_cube_011.matrix_parent_inverse = Matrix(((1.0, -0.0, 0.0, -0.0), (-0.0, 1.0, -0.0, 0.0), (0.0, -0.0, 1.0, -1.367), (-0.0, 0.0, -0.0, 1.0)))
ob_cube_011.location = (0.2899, 2.376e-08, 1.19)
_vg = ob_cube_011.vertex_groups.new(name='Hip')
_vg = ob_cube_011.vertex_groups.new(name='Waist')
_vg = ob_cube_011.vertex_groups.new(name='Chest')
_vg = ob_cube_011.vertex_groups.new(name='Neck')
_vg = ob_cube_011.vertex_groups.new(name='Head')
_vg = ob_cube_011.vertex_groups.new(name='Shoulder.R')
_vg = ob_cube_011.vertex_groups.new(name='UpperArm.R')
_vg = ob_cube_011.vertex_groups.new(name='LowerArm.R')
_vg = ob_cube_011.vertex_groups.new(name='UpperHand.R')
_vg = ob_cube_011.vertex_groups.new(name='Shoulder.L')
_vg = ob_cube_011.vertex_groups.new(name='UpperArm.L')
_vg = ob_cube_011.vertex_groups.new(name='LowerArm.L')
_vg = ob_cube_011.vertex_groups.new(name='UpperHand.L')
_vg = ob_cube_011.vertex_groups.new(name='UpperLeg.R')
_vg.add([0, 1, 2, 3, 4, 5, 6, 7], 1.0, 'REPLACE')
_vg = ob_cube_011.vertex_groups.new(name='LowerLeg.R')
_vg = ob_cube_011.vertex_groups.new(name='Foot.R')
_vg = ob_cube_011.vertex_groups.new(name='UpperLeg.L')
_vg = ob_cube_011.vertex_groups.new(name='LowerLeg.L')
_vg = ob_cube_011.vertex_groups.new(name='Foot.L')
_m = ob_cube_011.modifiers.new('Armature', 'ARMATURE')
_m.object = ob_armature
ob_cube_012.parent = ob_armature
ob_cube_012.matrix_parent_inverse = Matrix(((1.0, -0.0, 0.0, -0.0), (-0.0, 1.0, -0.0, 0.0), (0.0, -0.0, 1.0, -1.367), (-0.0, 0.0, -0.0, 1.0)))
ob_cube_012.location = (0.4184, 1.23e-07, 0.4594)
_vg = ob_cube_012.vertex_groups.new(name='Hip')
_vg = ob_cube_012.vertex_groups.new(name='Waist')
_vg = ob_cube_012.vertex_groups.new(name='Chest')
_vg = ob_cube_012.vertex_groups.new(name='Neck')
_vg = ob_cube_012.vertex_groups.new(name='Head')
_vg = ob_cube_012.vertex_groups.new(name='Shoulder.R')
_vg = ob_cube_012.vertex_groups.new(name='UpperArm.R')
_vg = ob_cube_012.vertex_groups.new(name='LowerArm.R')
_vg = ob_cube_012.vertex_groups.new(name='UpperHand.R')
_vg = ob_cube_012.vertex_groups.new(name='Shoulder.L')
_vg = ob_cube_012.vertex_groups.new(name='UpperArm.L')
_vg = ob_cube_012.vertex_groups.new(name='LowerArm.L')
_vg = ob_cube_012.vertex_groups.new(name='UpperHand.L')
_vg = ob_cube_012.vertex_groups.new(name='UpperLeg.R')
_vg = ob_cube_012.vertex_groups.new(name='LowerLeg.R')
for _i, _w in zip([0, 1, 2, 3, 4, 5, 6, 7], [1.0, 0.9998, 0.9998, 0.9994, 1.0, 1.0, 1.0, 1.0]): _vg.add([_i], _w, 'REPLACE')
_vg = ob_cube_012.vertex_groups.new(name='Foot.R')
_vg = ob_cube_012.vertex_groups.new(name='UpperLeg.L')
_vg = ob_cube_012.vertex_groups.new(name='LowerLeg.L')
_vg = ob_cube_012.vertex_groups.new(name='Foot.L')
_m = ob_cube_012.modifiers.new('Armature', 'ARMATURE')
_m.object = ob_armature
ob_cube_013.parent = ob_armature
ob_cube_013.matrix_parent_inverse = Matrix(((1.0, -0.0, 0.0, -0.0), (-0.0, 1.0, -0.0, 0.0), (0.0, -0.0, 1.0, -1.367), (-0.0, 0.0, -0.0, 1.0)))
ob_cube_013.location = (0.4682, -0.07246, 0.04014)
_vg = ob_cube_013.vertex_groups.new(name='Hip')
_vg = ob_cube_013.vertex_groups.new(name='Waist')
_vg = ob_cube_013.vertex_groups.new(name='Chest')
_vg = ob_cube_013.vertex_groups.new(name='Neck')
_vg = ob_cube_013.vertex_groups.new(name='Head')
_vg = ob_cube_013.vertex_groups.new(name='Shoulder.R')
_vg = ob_cube_013.vertex_groups.new(name='UpperArm.R')
_vg = ob_cube_013.vertex_groups.new(name='LowerArm.R')
_vg = ob_cube_013.vertex_groups.new(name='UpperHand.R')
_vg = ob_cube_013.vertex_groups.new(name='Shoulder.L')
_vg = ob_cube_013.vertex_groups.new(name='UpperArm.L')
_vg = ob_cube_013.vertex_groups.new(name='LowerArm.L')
_vg = ob_cube_013.vertex_groups.new(name='UpperHand.L')
_vg = ob_cube_013.vertex_groups.new(name='UpperLeg.R')
_vg = ob_cube_013.vertex_groups.new(name='LowerLeg.R')
_vg = ob_cube_013.vertex_groups.new(name='Foot.R')
for _i, _w in zip([0, 1, 2, 3, 4, 5, 6, 7], [1.0, 1.0, 0.9995, 0.9994, 0.9998, 0.9998, 0.9991, 0.9991]): _vg.add([_i], _w, 'REPLACE')
_vg = ob_cube_013.vertex_groups.new(name='UpperLeg.L')
_vg = ob_cube_013.vertex_groups.new(name='LowerLeg.L')
_vg = ob_cube_013.vertex_groups.new(name='Foot.L')
_m = ob_cube_013.modifiers.new('Armature', 'ARMATURE')
_m.object = ob_armature
ob_cube_014.parent = ob_armature
ob_cube_014.matrix_parent_inverse = Matrix(((1.0, -0.0, 0.0, -0.0), (-0.0, 1.0, -0.0, 0.0), (0.0, -0.0, 1.0, -1.367), (-0.0, 0.0, -0.0, 1.0)))
ob_cube_014.location = (-0.2899, 2.421e-08, 1.19)
_vg = ob_cube_014.vertex_groups.new(name='Hip')
_vg = ob_cube_014.vertex_groups.new(name='Waist')
_vg = ob_cube_014.vertex_groups.new(name='Chest')
_vg = ob_cube_014.vertex_groups.new(name='Neck')
_vg = ob_cube_014.vertex_groups.new(name='Head')
_vg = ob_cube_014.vertex_groups.new(name='Shoulder.R')
_vg = ob_cube_014.vertex_groups.new(name='UpperArm.R')
_vg = ob_cube_014.vertex_groups.new(name='LowerArm.R')
_vg = ob_cube_014.vertex_groups.new(name='UpperHand.R')
_vg = ob_cube_014.vertex_groups.new(name='Shoulder.L')
_vg = ob_cube_014.vertex_groups.new(name='UpperArm.L')
_vg = ob_cube_014.vertex_groups.new(name='LowerArm.L')
_vg = ob_cube_014.vertex_groups.new(name='UpperHand.L')
_vg = ob_cube_014.vertex_groups.new(name='UpperLeg.R')
_vg = ob_cube_014.vertex_groups.new(name='LowerLeg.R')
_vg = ob_cube_014.vertex_groups.new(name='Foot.R')
_vg = ob_cube_014.vertex_groups.new(name='UpperLeg.L')
for _i, _w in zip([0, 1, 2, 3, 4, 5, 6, 7], [1.0, 1.0, 1.0, 1.0, 1.0, 1.0, 0.9999, 0.9999]): _vg.add([_i], _w, 'REPLACE')
_vg = ob_cube_014.vertex_groups.new(name='LowerLeg.L')
_vg = ob_cube_014.vertex_groups.new(name='Foot.L')
_m = ob_cube_014.modifiers.new('Armature', 'ARMATURE')
_m.object = ob_armature
ob_cube_015.parent = ob_armature
ob_cube_015.matrix_parent_inverse = Matrix(((1.0, -0.0, 0.0, -0.0), (-0.0, 1.0, -0.0, 0.0), (0.0, -0.0, 1.0, -1.367), (-0.0, 0.0, -0.0, 1.0)))
ob_cube_015.location = (-0.4184, 1.229e-07, 0.4594)
_vg = ob_cube_015.vertex_groups.new(name='Hip')
_vg = ob_cube_015.vertex_groups.new(name='Waist')
_vg = ob_cube_015.vertex_groups.new(name='Chest')
_vg = ob_cube_015.vertex_groups.new(name='Neck')
_vg = ob_cube_015.vertex_groups.new(name='Head')
_vg = ob_cube_015.vertex_groups.new(name='Shoulder.R')
_vg = ob_cube_015.vertex_groups.new(name='UpperArm.R')
_vg = ob_cube_015.vertex_groups.new(name='LowerArm.R')
_vg = ob_cube_015.vertex_groups.new(name='UpperHand.R')
_vg = ob_cube_015.vertex_groups.new(name='Shoulder.L')
_vg = ob_cube_015.vertex_groups.new(name='UpperArm.L')
_vg = ob_cube_015.vertex_groups.new(name='LowerArm.L')
_vg = ob_cube_015.vertex_groups.new(name='UpperHand.L')
_vg = ob_cube_015.vertex_groups.new(name='UpperLeg.R')
_vg = ob_cube_015.vertex_groups.new(name='LowerLeg.R')
_vg = ob_cube_015.vertex_groups.new(name='Foot.R')
_vg = ob_cube_015.vertex_groups.new(name='UpperLeg.L')
_vg = ob_cube_015.vertex_groups.new(name='LowerLeg.L')
for _i, _w in zip([0, 1, 2, 3, 4, 5, 6, 7], [1.0, 0.9999, 0.9996, 0.9997, 1.0, 1.0, 1.0, 1.0]): _vg.add([_i], _w, 'REPLACE')
_vg = ob_cube_015.vertex_groups.new(name='Foot.L')
_m = ob_cube_015.modifiers.new('Armature', 'ARMATURE')
_m.object = ob_armature
ob_cube_016.parent = ob_armature
ob_cube_016.matrix_parent_inverse = Matrix(((1.0, -0.0, 0.0, -0.0), (-0.0, 1.0, -0.0, 0.0), (0.0, -0.0, 1.0, -1.367), (-0.0, 0.0, -0.0, 1.0)))
ob_cube_016.location = (-0.4682, -0.07246, 0.04014)
_vg = ob_cube_016.vertex_groups.new(name='Hip')
_vg = ob_cube_016.vertex_groups.new(name='Waist')
_vg = ob_cube_016.vertex_groups.new(name='Chest')
_vg = ob_cube_016.vertex_groups.new(name='Neck')
_vg = ob_cube_016.vertex_groups.new(name='Head')
_vg = ob_cube_016.vertex_groups.new(name='Shoulder.R')
_vg = ob_cube_016.vertex_groups.new(name='UpperArm.R')
_vg = ob_cube_016.vertex_groups.new(name='LowerArm.R')
_vg = ob_cube_016.vertex_groups.new(name='UpperHand.R')
_vg = ob_cube_016.vertex_groups.new(name='Shoulder.L')
_vg = ob_cube_016.vertex_groups.new(name='UpperArm.L')
_vg = ob_cube_016.vertex_groups.new(name='LowerArm.L')
_vg = ob_cube_016.vertex_groups.new(name='UpperHand.L')
_vg = ob_cube_016.vertex_groups.new(name='UpperLeg.R')
_vg = ob_cube_016.vertex_groups.new(name='LowerLeg.R')
_vg = ob_cube_016.vertex_groups.new(name='Foot.R')
_vg = ob_cube_016.vertex_groups.new(name='UpperLeg.L')
_vg = ob_cube_016.vertex_groups.new(name='LowerLeg.L')
_vg = ob_cube_016.vertex_groups.new(name='Foot.L')
for _i, _w in zip([0, 1, 2, 3, 4, 5, 6, 7], [1.0, 0.9998, 1.0, 0.9964, 1.0, 1.0, 0.9998, 1.0]): _vg.add([_i], _w, 'REPLACE')
_m = ob_cube_016.modifiers.new('Armature', 'ARMATURE')
_m.object = ob_armature
ob_cube_017.parent = ob_armature
ob_cube_017.matrix_parent_inverse = Matrix(((1.0, -0.0, 0.0, -0.0), (-0.0, 1.0, -0.0, 0.0), (0.0, -0.0, 1.0, -1.367), (-0.0, 0.0, -0.0, 1.0)))
ob_cube_017.location = (4.47e-07, -5.478e-08, 2.754)
_vg = ob_cube_017.vertex_groups.new(name='Hip')
_vg = ob_cube_017.vertex_groups.new(name='Waist')
_vg = ob_cube_017.vertex_groups.new(name='Chest')
_vg = ob_cube_017.vertex_groups.new(name='Neck')
_vg.add([0, 1, 2, 3, 4, 5, 6, 7], 1.0, 'REPLACE')
_vg = ob_cube_017.vertex_groups.new(name='Head')
_vg = ob_cube_017.vertex_groups.new(name='Shoulder.R')
_vg = ob_cube_017.vertex_groups.new(name='UpperArm.R')
_vg = ob_cube_017.vertex_groups.new(name='LowerArm.R')
_vg = ob_cube_017.vertex_groups.new(name='UpperHand.R')
_vg = ob_cube_017.vertex_groups.new(name='Shoulder.L')
_vg = ob_cube_017.vertex_groups.new(name='UpperArm.L')
_vg = ob_cube_017.vertex_groups.new(name='LowerArm.L')
_vg = ob_cube_017.vertex_groups.new(name='UpperHand.L')
_vg = ob_cube_017.vertex_groups.new(name='UpperLeg.R')
_vg = ob_cube_017.vertex_groups.new(name='LowerLeg.R')
_vg = ob_cube_017.vertex_groups.new(name='Foot.R')
_vg = ob_cube_017.vertex_groups.new(name='UpperLeg.L')
_vg = ob_cube_017.vertex_groups.new(name='LowerLeg.L')
_vg = ob_cube_017.vertex_groups.new(name='Foot.L')
_m = ob_cube_017.modifiers.new('Armature', 'ARMATURE')
_m.object = ob_armature
ob_cube_018.parent = ob_armature
ob_cube_018.matrix_parent_inverse = Matrix(((1.0, -0.0, 0.0, -0.0), (-0.0, 1.0, -0.0, 0.0), (0.0, -0.0, 1.0, -1.367), (-0.0, 0.0, -0.0, 1.0)))
ob_cube_018.location = (0.0, 0.0, 3.038)
_vg = ob_cube_018.vertex_groups.new(name='Hip')
_vg = ob_cube_018.vertex_groups.new(name='Waist')
_vg = ob_cube_018.vertex_groups.new(name='Chest')
_vg = ob_cube_018.vertex_groups.new(name='Neck')
_vg = ob_cube_018.vertex_groups.new(name='Head')
_vg.add([0, 1, 2, 3, 4, 5, 6, 7], 1.0, 'REPLACE')
_vg = ob_cube_018.vertex_groups.new(name='Shoulder.R')
_vg = ob_cube_018.vertex_groups.new(name='UpperArm.R')
_vg = ob_cube_018.vertex_groups.new(name='LowerArm.R')
_vg = ob_cube_018.vertex_groups.new(name='UpperHand.R')
_vg = ob_cube_018.vertex_groups.new(name='Shoulder.L')
_vg = ob_cube_018.vertex_groups.new(name='UpperArm.L')
_vg = ob_cube_018.vertex_groups.new(name='LowerArm.L')
_vg = ob_cube_018.vertex_groups.new(name='UpperHand.L')
_vg = ob_cube_018.vertex_groups.new(name='UpperLeg.R')
_vg = ob_cube_018.vertex_groups.new(name='LowerLeg.R')
_vg = ob_cube_018.vertex_groups.new(name='Foot.R')
_vg = ob_cube_018.vertex_groups.new(name='UpperLeg.L')
_vg = ob_cube_018.vertex_groups.new(name='LowerLeg.L')
_vg = ob_cube_018.vertex_groups.new(name='Foot.L')
_m = ob_cube_018.modifiers.new('Armature', 'ARMATURE')
_m.object = ob_armature
ob_cube_019.parent = ob_armature_001
ob_cube_019.matrix_parent_inverse = Matrix(((1.0, -0.0, 0.0, -0.0), (-0.0, 1.0, -0.0, 0.0), (0.0, -0.0, 1.0, -1.367), (-0.0, 0.0, -0.0, 1.0)))
ob_cube_019.location = (0.0, 0.0, 3.038)
_vg = ob_cube_019.vertex_groups.new(name='Hip')
_vg = ob_cube_019.vertex_groups.new(name='Waist')
_vg = ob_cube_019.vertex_groups.new(name='Chest')
_vg = ob_cube_019.vertex_groups.new(name='Neck')
_vg = ob_cube_019.vertex_groups.new(name='Head')
_vg.add([0, 1, 2, 3, 4, 5, 6, 7], 1.0, 'REPLACE')
_vg = ob_cube_019.vertex_groups.new(name='Shoulder.R')
_vg = ob_cube_019.vertex_groups.new(name='UpperArm.R')
_vg = ob_cube_019.vertex_groups.new(name='LowerArm.R')
_vg = ob_cube_019.vertex_groups.new(name='UpperHand.R')
_vg = ob_cube_019.vertex_groups.new(name='Shoulder.L')
_vg = ob_cube_019.vertex_groups.new(name='UpperArm.L')
_vg = ob_cube_019.vertex_groups.new(name='LowerArm.L')
_vg = ob_cube_019.vertex_groups.new(name='UpperHand.L')
_vg = ob_cube_019.vertex_groups.new(name='UpperLeg.R')
_vg = ob_cube_019.vertex_groups.new(name='LowerLeg.R')
_vg = ob_cube_019.vertex_groups.new(name='Foot.R')
_vg = ob_cube_019.vertex_groups.new(name='UpperLeg.L')
_vg = ob_cube_019.vertex_groups.new(name='LowerLeg.L')
_vg = ob_cube_019.vertex_groups.new(name='Foot.L')
_m = ob_cube_019.modifiers.new('Armature', 'ARMATURE')
_m.object = ob_armature_001
ob_cube_020.parent = ob_armature_001
ob_cube_020.matrix_parent_inverse = Matrix(((1.0, -0.0, 0.0, -0.0), (-0.0, 1.0, -0.0, 0.0), (0.0, -0.0, 1.0, -1.367), (-0.0, 0.0, -0.0, 1.0)))
ob_cube_020.location = (4.47e-07, -5.478e-08, 2.754)
_vg = ob_cube_020.vertex_groups.new(name='Hip')
_vg = ob_cube_020.vertex_groups.new(name='Waist')
_vg = ob_cube_020.vertex_groups.new(name='Chest')
_vg = ob_cube_020.vertex_groups.new(name='Neck')
_vg.add([0, 1, 2, 3, 4, 5, 6, 7], 1.0, 'REPLACE')
_vg = ob_cube_020.vertex_groups.new(name='Head')
_vg = ob_cube_020.vertex_groups.new(name='Shoulder.R')
_vg = ob_cube_020.vertex_groups.new(name='UpperArm.R')
_vg = ob_cube_020.vertex_groups.new(name='LowerArm.R')
_vg = ob_cube_020.vertex_groups.new(name='UpperHand.R')
_vg = ob_cube_020.vertex_groups.new(name='Shoulder.L')
_vg = ob_cube_020.vertex_groups.new(name='UpperArm.L')
_vg = ob_cube_020.vertex_groups.new(name='LowerArm.L')
_vg = ob_cube_020.vertex_groups.new(name='UpperHand.L')
_vg = ob_cube_020.vertex_groups.new(name='UpperLeg.R')
_vg = ob_cube_020.vertex_groups.new(name='LowerLeg.R')
_vg = ob_cube_020.vertex_groups.new(name='Foot.R')
_vg = ob_cube_020.vertex_groups.new(name='UpperLeg.L')
_vg = ob_cube_020.vertex_groups.new(name='LowerLeg.L')
_vg = ob_cube_020.vertex_groups.new(name='Foot.L')
_m = ob_cube_020.modifiers.new('Armature', 'ARMATURE')
_m.object = ob_armature_001
ob_cube_021.parent = ob_armature_001
ob_cube_021.matrix_parent_inverse = Matrix(((1.0, -0.0, 0.0, -0.0), (-0.0, 1.0, -0.0, 0.0), (0.0, -0.0, 1.0, -1.367), (-0.0, 0.0, -0.0, 1.0)))
ob_cube_021.location = (-0.4682, -0.07246, 0.04014)
_vg = ob_cube_021.vertex_groups.new(name='Hip')
_vg = ob_cube_021.vertex_groups.new(name='Waist')
_vg = ob_cube_021.vertex_groups.new(name='Chest')
_vg = ob_cube_021.vertex_groups.new(name='Neck')
_vg = ob_cube_021.vertex_groups.new(name='Head')
_vg = ob_cube_021.vertex_groups.new(name='Shoulder.R')
_vg = ob_cube_021.vertex_groups.new(name='UpperArm.R')
_vg = ob_cube_021.vertex_groups.new(name='LowerArm.R')
_vg = ob_cube_021.vertex_groups.new(name='UpperHand.R')
_vg = ob_cube_021.vertex_groups.new(name='Shoulder.L')
_vg = ob_cube_021.vertex_groups.new(name='UpperArm.L')
_vg = ob_cube_021.vertex_groups.new(name='LowerArm.L')
_vg = ob_cube_021.vertex_groups.new(name='UpperHand.L')
_vg = ob_cube_021.vertex_groups.new(name='UpperLeg.R')
_vg = ob_cube_021.vertex_groups.new(name='LowerLeg.R')
_vg = ob_cube_021.vertex_groups.new(name='Foot.R')
_vg = ob_cube_021.vertex_groups.new(name='UpperLeg.L')
_vg = ob_cube_021.vertex_groups.new(name='LowerLeg.L')
_vg = ob_cube_021.vertex_groups.new(name='Foot.L')
for _i, _w in zip([0, 1, 2, 3, 4, 5, 6, 7], [1.0, 0.9998, 1.0, 0.9964, 1.0, 1.0, 0.9998, 1.0]): _vg.add([_i], _w, 'REPLACE')
_m = ob_cube_021.modifiers.new('Armature', 'ARMATURE')
_m.object = ob_armature_001
ob_cube_022.parent = ob_armature_001
ob_cube_022.matrix_parent_inverse = Matrix(((1.0, -0.0, 0.0, -0.0), (-0.0, 1.0, -0.0, 0.0), (0.0, -0.0, 1.0, -1.367), (-0.0, 0.0, -0.0, 1.0)))
ob_cube_022.location = (-0.4184, 1.229e-07, 0.4594)
_vg = ob_cube_022.vertex_groups.new(name='Hip')
_vg = ob_cube_022.vertex_groups.new(name='Waist')
_vg = ob_cube_022.vertex_groups.new(name='Chest')
_vg = ob_cube_022.vertex_groups.new(name='Neck')
_vg = ob_cube_022.vertex_groups.new(name='Head')
_vg = ob_cube_022.vertex_groups.new(name='Shoulder.R')
_vg = ob_cube_022.vertex_groups.new(name='UpperArm.R')
_vg = ob_cube_022.vertex_groups.new(name='LowerArm.R')
_vg = ob_cube_022.vertex_groups.new(name='UpperHand.R')
_vg = ob_cube_022.vertex_groups.new(name='Shoulder.L')
_vg = ob_cube_022.vertex_groups.new(name='UpperArm.L')
_vg = ob_cube_022.vertex_groups.new(name='LowerArm.L')
_vg = ob_cube_022.vertex_groups.new(name='UpperHand.L')
_vg = ob_cube_022.vertex_groups.new(name='UpperLeg.R')
_vg = ob_cube_022.vertex_groups.new(name='LowerLeg.R')
_vg = ob_cube_022.vertex_groups.new(name='Foot.R')
_vg = ob_cube_022.vertex_groups.new(name='UpperLeg.L')
_vg = ob_cube_022.vertex_groups.new(name='LowerLeg.L')
for _i, _w in zip([0, 1, 2, 3, 4, 5, 6, 7], [1.0, 0.9999, 0.9996, 0.9997, 1.0, 1.0, 1.0, 1.0]): _vg.add([_i], _w, 'REPLACE')
_vg = ob_cube_022.vertex_groups.new(name='Foot.L')
_m = ob_cube_022.modifiers.new('Armature', 'ARMATURE')
_m.object = ob_armature_001
ob_cube_023.parent = ob_armature_001
ob_cube_023.matrix_parent_inverse = Matrix(((1.0, -0.0, 0.0, -0.0), (-0.0, 1.0, -0.0, 0.0), (0.0, -0.0, 1.0, -1.367), (-0.0, 0.0, -0.0, 1.0)))
ob_cube_023.location = (-0.2899, 2.421e-08, 1.19)
_vg = ob_cube_023.vertex_groups.new(name='Hip')
_vg = ob_cube_023.vertex_groups.new(name='Waist')
_vg = ob_cube_023.vertex_groups.new(name='Chest')
_vg = ob_cube_023.vertex_groups.new(name='Neck')
_vg = ob_cube_023.vertex_groups.new(name='Head')
_vg = ob_cube_023.vertex_groups.new(name='Shoulder.R')
_vg = ob_cube_023.vertex_groups.new(name='UpperArm.R')
_vg = ob_cube_023.vertex_groups.new(name='LowerArm.R')
_vg = ob_cube_023.vertex_groups.new(name='UpperHand.R')
_vg = ob_cube_023.vertex_groups.new(name='Shoulder.L')
_vg = ob_cube_023.vertex_groups.new(name='UpperArm.L')
_vg = ob_cube_023.vertex_groups.new(name='LowerArm.L')
_vg = ob_cube_023.vertex_groups.new(name='UpperHand.L')
_vg = ob_cube_023.vertex_groups.new(name='UpperLeg.R')
_vg = ob_cube_023.vertex_groups.new(name='LowerLeg.R')
_vg = ob_cube_023.vertex_groups.new(name='Foot.R')
_vg = ob_cube_023.vertex_groups.new(name='UpperLeg.L')
for _i, _w in zip([0, 1, 2, 3, 4, 5, 6, 7], [1.0, 1.0, 1.0, 1.0, 1.0, 1.0, 0.9999, 0.9999]): _vg.add([_i], _w, 'REPLACE')
_vg = ob_cube_023.vertex_groups.new(name='LowerLeg.L')
_vg = ob_cube_023.vertex_groups.new(name='Foot.L')
_m = ob_cube_023.modifiers.new('Armature', 'ARMATURE')
_m.object = ob_armature_001
ob_cube_024.parent = ob_armature_001
ob_cube_024.matrix_parent_inverse = Matrix(((1.0, -0.0, 0.0, -0.0), (-0.0, 1.0, -0.0, 0.0), (0.0, -0.0, 1.0, -1.367), (-0.0, 0.0, -0.0, 1.0)))
ob_cube_024.location = (0.4682, -0.07246, 0.04014)
_vg = ob_cube_024.vertex_groups.new(name='Hip')
_vg = ob_cube_024.vertex_groups.new(name='Waist')
_vg = ob_cube_024.vertex_groups.new(name='Chest')
_vg = ob_cube_024.vertex_groups.new(name='Neck')
_vg = ob_cube_024.vertex_groups.new(name='Head')
_vg = ob_cube_024.vertex_groups.new(name='Shoulder.R')
_vg = ob_cube_024.vertex_groups.new(name='UpperArm.R')
_vg = ob_cube_024.vertex_groups.new(name='LowerArm.R')
_vg = ob_cube_024.vertex_groups.new(name='UpperHand.R')
_vg = ob_cube_024.vertex_groups.new(name='Shoulder.L')
_vg = ob_cube_024.vertex_groups.new(name='UpperArm.L')
_vg = ob_cube_024.vertex_groups.new(name='LowerArm.L')
_vg = ob_cube_024.vertex_groups.new(name='UpperHand.L')
_vg = ob_cube_024.vertex_groups.new(name='UpperLeg.R')
_vg = ob_cube_024.vertex_groups.new(name='LowerLeg.R')
_vg = ob_cube_024.vertex_groups.new(name='Foot.R')
for _i, _w in zip([0, 1, 2, 3, 4, 5, 6, 7], [1.0, 1.0, 0.9995, 0.9994, 0.9998, 0.9998, 0.9991, 0.9991]): _vg.add([_i], _w, 'REPLACE')
_vg = ob_cube_024.vertex_groups.new(name='UpperLeg.L')
_vg = ob_cube_024.vertex_groups.new(name='LowerLeg.L')
_vg = ob_cube_024.vertex_groups.new(name='Foot.L')
_m = ob_cube_024.modifiers.new('Armature', 'ARMATURE')
_m.object = ob_armature_001
ob_cube_025.parent = ob_armature_001
ob_cube_025.matrix_parent_inverse = Matrix(((1.0, -0.0, 0.0, -0.0), (-0.0, 1.0, -0.0, 0.0), (0.0, -0.0, 1.0, -1.367), (-0.0, 0.0, -0.0, 1.0)))
ob_cube_025.location = (0.4184, 1.23e-07, 0.4594)
_vg = ob_cube_025.vertex_groups.new(name='Hip')
_vg = ob_cube_025.vertex_groups.new(name='Waist')
_vg = ob_cube_025.vertex_groups.new(name='Chest')
_vg = ob_cube_025.vertex_groups.new(name='Neck')
_vg = ob_cube_025.vertex_groups.new(name='Head')
_vg = ob_cube_025.vertex_groups.new(name='Shoulder.R')
_vg = ob_cube_025.vertex_groups.new(name='UpperArm.R')
_vg = ob_cube_025.vertex_groups.new(name='LowerArm.R')
_vg = ob_cube_025.vertex_groups.new(name='UpperHand.R')
_vg = ob_cube_025.vertex_groups.new(name='Shoulder.L')
_vg = ob_cube_025.vertex_groups.new(name='UpperArm.L')
_vg = ob_cube_025.vertex_groups.new(name='LowerArm.L')
_vg = ob_cube_025.vertex_groups.new(name='UpperHand.L')
_vg = ob_cube_025.vertex_groups.new(name='UpperLeg.R')
_vg = ob_cube_025.vertex_groups.new(name='LowerLeg.R')
for _i, _w in zip([0, 1, 2, 3, 4, 5, 6, 7], [1.0, 0.9998, 0.9998, 0.9994, 1.0, 1.0, 1.0, 1.0]): _vg.add([_i], _w, 'REPLACE')
_vg = ob_cube_025.vertex_groups.new(name='Foot.R')
_vg = ob_cube_025.vertex_groups.new(name='UpperLeg.L')
_vg = ob_cube_025.vertex_groups.new(name='LowerLeg.L')
_vg = ob_cube_025.vertex_groups.new(name='Foot.L')
_m = ob_cube_025.modifiers.new('Armature', 'ARMATURE')
_m.object = ob_armature_001
ob_cube_026.parent = ob_armature_001
ob_cube_026.matrix_parent_inverse = Matrix(((1.0, -0.0, 0.0, -0.0), (-0.0, 1.0, -0.0, 0.0), (0.0, -0.0, 1.0, -1.367), (-0.0, 0.0, -0.0, 1.0)))
ob_cube_026.location = (0.2899, 2.376e-08, 1.19)
_vg = ob_cube_026.vertex_groups.new(name='Hip')
_vg = ob_cube_026.vertex_groups.new(name='Waist')
_vg = ob_cube_026.vertex_groups.new(name='Chest')
_vg = ob_cube_026.vertex_groups.new(name='Neck')
_vg = ob_cube_026.vertex_groups.new(name='Head')
_vg = ob_cube_026.vertex_groups.new(name='Shoulder.R')
_vg = ob_cube_026.vertex_groups.new(name='UpperArm.R')
_vg = ob_cube_026.vertex_groups.new(name='LowerArm.R')
_vg = ob_cube_026.vertex_groups.new(name='UpperHand.R')
_vg = ob_cube_026.vertex_groups.new(name='Shoulder.L')
_vg = ob_cube_026.vertex_groups.new(name='UpperArm.L')
_vg = ob_cube_026.vertex_groups.new(name='LowerArm.L')
_vg = ob_cube_026.vertex_groups.new(name='UpperHand.L')
_vg = ob_cube_026.vertex_groups.new(name='UpperLeg.R')
_vg.add([0, 1, 2, 3, 4, 5, 6, 7], 1.0, 'REPLACE')
_vg = ob_cube_026.vertex_groups.new(name='LowerLeg.R')
_vg = ob_cube_026.vertex_groups.new(name='Foot.R')
_vg = ob_cube_026.vertex_groups.new(name='UpperLeg.L')
_vg = ob_cube_026.vertex_groups.new(name='LowerLeg.L')
_vg = ob_cube_026.vertex_groups.new(name='Foot.L')
_m = ob_cube_026.modifiers.new('Armature', 'ARMATURE')
_m.object = ob_armature_001
ob_cube_027.parent = ob_armature_001
ob_cube_027.matrix_parent_inverse = Matrix(((1.0, -0.0, 0.0, -0.0), (-0.0, 1.0, -0.0, 0.0), (0.0, -0.0, 1.0, -1.367), (-0.0, 0.0, -0.0, 1.0)))
ob_cube_027.location = (-1.411, 1.268e-07, 1.476)
_vg = ob_cube_027.vertex_groups.new(name='Hip')
_vg = ob_cube_027.vertex_groups.new(name='Waist')
_vg = ob_cube_027.vertex_groups.new(name='Chest')
_vg = ob_cube_027.vertex_groups.new(name='Neck')
_vg = ob_cube_027.vertex_groups.new(name='Head')
_vg = ob_cube_027.vertex_groups.new(name='Shoulder.R')
_vg = ob_cube_027.vertex_groups.new(name='UpperArm.R')
_vg = ob_cube_027.vertex_groups.new(name='LowerArm.R')
_vg = ob_cube_027.vertex_groups.new(name='UpperHand.R')
_vg = ob_cube_027.vertex_groups.new(name='Shoulder.L')
_vg = ob_cube_027.vertex_groups.new(name='UpperArm.L')
_vg = ob_cube_027.vertex_groups.new(name='LowerArm.L')
_vg = ob_cube_027.vertex_groups.new(name='UpperHand.L')
_vg.add([0, 1, 2, 3, 4, 5, 6, 7], 1.0, 'REPLACE')
_vg = ob_cube_027.vertex_groups.new(name='UpperLeg.R')
_vg = ob_cube_027.vertex_groups.new(name='LowerLeg.R')
_vg = ob_cube_027.vertex_groups.new(name='Foot.R')
_vg = ob_cube_027.vertex_groups.new(name='UpperLeg.L')
_vg = ob_cube_027.vertex_groups.new(name='LowerLeg.L')
_vg = ob_cube_027.vertex_groups.new(name='Foot.L')
_m = ob_cube_027.modifiers.new('Armature', 'ARMATURE')
_m.object = ob_armature_001
ob_cube_028.parent = ob_armature_001
ob_cube_028.matrix_parent_inverse = Matrix(((1.0, -0.0, 0.0, -0.0), (-0.0, 1.0, -0.0, 0.0), (0.0, -0.0, 1.0, -1.367), (-0.0, 0.0, -0.0, 1.0)))
ob_cube_028.location = (-1.143, 8.23e-08, 1.807)
_vg = ob_cube_028.vertex_groups.new(name='Hip')
_vg = ob_cube_028.vertex_groups.new(name='Waist')
_vg = ob_cube_028.vertex_groups.new(name='Chest')
_vg = ob_cube_028.vertex_groups.new(name='Neck')
_vg = ob_cube_028.vertex_groups.new(name='Head')
_vg = ob_cube_028.vertex_groups.new(name='Shoulder.R')
_vg = ob_cube_028.vertex_groups.new(name='UpperArm.R')
_vg = ob_cube_028.vertex_groups.new(name='LowerArm.R')
_vg = ob_cube_028.vertex_groups.new(name='UpperHand.R')
_vg = ob_cube_028.vertex_groups.new(name='Shoulder.L')
_vg = ob_cube_028.vertex_groups.new(name='UpperArm.L')
_vg = ob_cube_028.vertex_groups.new(name='LowerArm.L')
_vg.add([0, 1, 2, 3, 4, 5, 6, 7], 1.0, 'REPLACE')
_vg = ob_cube_028.vertex_groups.new(name='UpperHand.L')
_vg = ob_cube_028.vertex_groups.new(name='UpperLeg.R')
_vg = ob_cube_028.vertex_groups.new(name='LowerLeg.R')
_vg = ob_cube_028.vertex_groups.new(name='Foot.R')
_vg = ob_cube_028.vertex_groups.new(name='UpperLeg.L')
_vg = ob_cube_028.vertex_groups.new(name='LowerLeg.L')
_vg = ob_cube_028.vertex_groups.new(name='Foot.L')
_m = ob_cube_028.modifiers.new('Armature', 'ARMATURE')
_m.object = ob_armature_001
ob_cube_029.parent = ob_armature_001
ob_cube_029.matrix_parent_inverse = Matrix(((1.0, -0.0, 0.0, -0.0), (-0.0, 1.0, -0.0, 0.0), (0.0, -0.0, 1.0, -1.367), (-0.0, 0.0, -0.0, 1.0)))
ob_cube_029.location = (-0.7594, 1.125e-08, 2.336)
_vg = ob_cube_029.vertex_groups.new(name='Hip')
_vg = ob_cube_029.vertex_groups.new(name='Waist')
_vg = ob_cube_029.vertex_groups.new(name='Chest')
_vg = ob_cube_029.vertex_groups.new(name='Neck')
_vg = ob_cube_029.vertex_groups.new(name='Head')
_vg = ob_cube_029.vertex_groups.new(name='Shoulder.R')
_vg = ob_cube_029.vertex_groups.new(name='UpperArm.R')
_vg = ob_cube_029.vertex_groups.new(name='LowerArm.R')
_vg = ob_cube_029.vertex_groups.new(name='UpperHand.R')
_vg = ob_cube_029.vertex_groups.new(name='Shoulder.L')
_vg = ob_cube_029.vertex_groups.new(name='UpperArm.L')
for _i, _w in zip([0, 1, 2, 3, 4, 5, 6, 7], [1.0, 1.0, 1.0, 1.0, 1.0, 1.0, 1.0, 1.0]): _vg.add([_i], _w, 'REPLACE')
_vg = ob_cube_029.vertex_groups.new(name='LowerArm.L')
_vg = ob_cube_029.vertex_groups.new(name='UpperHand.L')
_vg = ob_cube_029.vertex_groups.new(name='UpperLeg.R')
_vg = ob_cube_029.vertex_groups.new(name='LowerLeg.R')
_vg = ob_cube_029.vertex_groups.new(name='Foot.R')
_vg = ob_cube_029.vertex_groups.new(name='UpperLeg.L')
_vg = ob_cube_029.vertex_groups.new(name='LowerLeg.L')
_vg = ob_cube_029.vertex_groups.new(name='Foot.L')
_m = ob_cube_029.modifiers.new('Armature', 'ARMATURE')
_m.object = ob_armature_001
ob_cube_030.parent = ob_armature_001
ob_cube_030.matrix_parent_inverse = Matrix(((1.0, -0.0, 0.0, -0.0), (-0.0, 1.0, -0.0, 0.0), (0.0, -0.0, 1.0, -1.367), (-0.0, 0.0, -0.0, 1.0)))
ob_cube_030.location = (-0.3889, -2.452e-08, 2.602)
_vg = ob_cube_030.vertex_groups.new(name='Hip')
_vg = ob_cube_030.vertex_groups.new(name='Waist')
_vg = ob_cube_030.vertex_groups.new(name='Chest')
_vg = ob_cube_030.vertex_groups.new(name='Neck')
_vg = ob_cube_030.vertex_groups.new(name='Head')
_vg = ob_cube_030.vertex_groups.new(name='Shoulder.R')
_vg = ob_cube_030.vertex_groups.new(name='UpperArm.R')
_vg = ob_cube_030.vertex_groups.new(name='LowerArm.R')
_vg = ob_cube_030.vertex_groups.new(name='UpperHand.R')
_vg = ob_cube_030.vertex_groups.new(name='Shoulder.L')
_vg.add([0, 1, 2, 3, 4, 5, 6, 7], 1.0, 'REPLACE')
_vg = ob_cube_030.vertex_groups.new(name='UpperArm.L')
_vg = ob_cube_030.vertex_groups.new(name='LowerArm.L')
_vg = ob_cube_030.vertex_groups.new(name='UpperHand.L')
_vg = ob_cube_030.vertex_groups.new(name='UpperLeg.R')
_vg = ob_cube_030.vertex_groups.new(name='LowerLeg.R')
_vg = ob_cube_030.vertex_groups.new(name='Foot.R')
_vg = ob_cube_030.vertex_groups.new(name='UpperLeg.L')
_vg = ob_cube_030.vertex_groups.new(name='LowerLeg.L')
_vg = ob_cube_030.vertex_groups.new(name='Foot.L')
_m = ob_cube_030.modifiers.new('Armature', 'ARMATURE')
_m.object = ob_armature_001
ob_cube_031.parent = ob_armature_001
ob_cube_031.matrix_parent_inverse = Matrix(((1.0, -0.0, 0.0, -0.0), (-0.0, 1.0, -0.0, 0.0), (0.0, -0.0, 1.0, -1.367), (-0.0, 0.0, -0.0, 1.0)))
ob_cube_031.location = (1.411, 1.268e-07, 1.476)
_vg = ob_cube_031.vertex_groups.new(name='Hip')
_vg = ob_cube_031.vertex_groups.new(name='Waist')
_vg = ob_cube_031.vertex_groups.new(name='Chest')
_vg = ob_cube_031.vertex_groups.new(name='Neck')
_vg = ob_cube_031.vertex_groups.new(name='Head')
_vg = ob_cube_031.vertex_groups.new(name='Shoulder.R')
_vg = ob_cube_031.vertex_groups.new(name='UpperArm.R')
_vg = ob_cube_031.vertex_groups.new(name='LowerArm.R')
_vg = ob_cube_031.vertex_groups.new(name='UpperHand.R')
for _i, _w in zip([0, 1, 2, 3, 4, 5, 6, 7], [1.0, 1.0, 1.0, 0.9999, 1.0, 1.0, 0.9999, 0.9998]): _vg.add([_i], _w, 'REPLACE')
_vg = ob_cube_031.vertex_groups.new(name='Shoulder.L')
_vg = ob_cube_031.vertex_groups.new(name='UpperArm.L')
_vg = ob_cube_031.vertex_groups.new(name='LowerArm.L')
_vg = ob_cube_031.vertex_groups.new(name='UpperHand.L')
_vg = ob_cube_031.vertex_groups.new(name='UpperLeg.R')
_vg = ob_cube_031.vertex_groups.new(name='LowerLeg.R')
_vg = ob_cube_031.vertex_groups.new(name='Foot.R')
_vg = ob_cube_031.vertex_groups.new(name='UpperLeg.L')
_vg = ob_cube_031.vertex_groups.new(name='LowerLeg.L')
_vg = ob_cube_031.vertex_groups.new(name='Foot.L')
_m = ob_cube_031.modifiers.new('Armature', 'ARMATURE')
_m.object = ob_armature_001
ob_cube_032.parent = ob_armature_001
ob_cube_032.matrix_parent_inverse = Matrix(((1.0, -0.0, 0.0, -0.0), (-0.0, 1.0, -0.0, 0.0), (0.0, -0.0, 1.0, -1.367), (-0.0, 0.0, -0.0, 1.0)))
ob_cube_032.location = (1.143, 8.23e-08, 1.807)
_vg = ob_cube_032.vertex_groups.new(name='Hip')
_vg = ob_cube_032.vertex_groups.new(name='Waist')
_vg = ob_cube_032.vertex_groups.new(name='Chest')
_vg = ob_cube_032.vertex_groups.new(name='Neck')
_vg = ob_cube_032.vertex_groups.new(name='Head')
_vg = ob_cube_032.vertex_groups.new(name='Shoulder.R')
_vg = ob_cube_032.vertex_groups.new(name='UpperArm.R')
_vg = ob_cube_032.vertex_groups.new(name='LowerArm.R')
_vg.add([0, 1, 2, 3, 4, 5, 6, 7], 1.0, 'REPLACE')
_vg = ob_cube_032.vertex_groups.new(name='UpperHand.R')
_vg = ob_cube_032.vertex_groups.new(name='Shoulder.L')
_vg = ob_cube_032.vertex_groups.new(name='UpperArm.L')
_vg = ob_cube_032.vertex_groups.new(name='LowerArm.L')
_vg = ob_cube_032.vertex_groups.new(name='UpperHand.L')
_vg = ob_cube_032.vertex_groups.new(name='UpperLeg.R')
_vg = ob_cube_032.vertex_groups.new(name='LowerLeg.R')
_vg = ob_cube_032.vertex_groups.new(name='Foot.R')
_vg = ob_cube_032.vertex_groups.new(name='UpperLeg.L')
_vg = ob_cube_032.vertex_groups.new(name='LowerLeg.L')
_vg = ob_cube_032.vertex_groups.new(name='Foot.L')
_m = ob_cube_032.modifiers.new('Armature', 'ARMATURE')
_m.object = ob_armature_001
ob_cube_033.parent = ob_armature_001
ob_cube_033.matrix_parent_inverse = Matrix(((1.0, -0.0, 0.0, -0.0), (-0.0, 1.0, -0.0, 0.0), (0.0, -0.0, 1.0, -1.367), (-0.0, 0.0, -0.0, 1.0)))
ob_cube_033.location = (0.7594, 1.125e-08, 2.336)
_vg = ob_cube_033.vertex_groups.new(name='Hip')
_vg = ob_cube_033.vertex_groups.new(name='Waist')
_vg = ob_cube_033.vertex_groups.new(name='Chest')
_vg = ob_cube_033.vertex_groups.new(name='Neck')
_vg = ob_cube_033.vertex_groups.new(name='Head')
_vg = ob_cube_033.vertex_groups.new(name='Shoulder.R')
_vg = ob_cube_033.vertex_groups.new(name='UpperArm.R')
for _i, _w in zip([0, 1, 2, 3, 4, 5, 6, 7], [1.0, 1.0, 1.0, 1.0, 1.0, 1.0, 1.0, 1.0]): _vg.add([_i], _w, 'REPLACE')
_vg = ob_cube_033.vertex_groups.new(name='LowerArm.R')
_vg = ob_cube_033.vertex_groups.new(name='UpperHand.R')
_vg = ob_cube_033.vertex_groups.new(name='Shoulder.L')
_vg = ob_cube_033.vertex_groups.new(name='UpperArm.L')
_vg = ob_cube_033.vertex_groups.new(name='LowerArm.L')
_vg = ob_cube_033.vertex_groups.new(name='UpperHand.L')
_vg = ob_cube_033.vertex_groups.new(name='UpperLeg.R')
_vg = ob_cube_033.vertex_groups.new(name='LowerLeg.R')
_vg = ob_cube_033.vertex_groups.new(name='Foot.R')
_vg = ob_cube_033.vertex_groups.new(name='UpperLeg.L')
_vg = ob_cube_033.vertex_groups.new(name='LowerLeg.L')
_vg = ob_cube_033.vertex_groups.new(name='Foot.L')
_m = ob_cube_033.modifiers.new('Armature', 'ARMATURE')
_m.object = ob_armature_001
ob_cube_034.parent = ob_armature_001
ob_cube_034.matrix_parent_inverse = Matrix(((1.0, -0.0, 0.0, -0.0), (-0.0, 1.0, -0.0, 0.0), (0.0, -0.0, 1.0, -1.367), (-0.0, 0.0, -0.0, 1.0)))
ob_cube_034.location = (0.3889, -2.452e-08, 2.602)
_vg = ob_cube_034.vertex_groups.new(name='Hip')
_vg = ob_cube_034.vertex_groups.new(name='Waist')
_vg = ob_cube_034.vertex_groups.new(name='Chest')
_vg = ob_cube_034.vertex_groups.new(name='Neck')
_vg = ob_cube_034.vertex_groups.new(name='Head')
_vg = ob_cube_034.vertex_groups.new(name='Shoulder.R')
_vg.add([0, 1, 2, 3, 4, 5, 6, 7], 1.0, 'REPLACE')
_vg = ob_cube_034.vertex_groups.new(name='UpperArm.R')
_vg = ob_cube_034.vertex_groups.new(name='LowerArm.R')
_vg = ob_cube_034.vertex_groups.new(name='UpperHand.R')
_vg = ob_cube_034.vertex_groups.new(name='Shoulder.L')
_vg = ob_cube_034.vertex_groups.new(name='UpperArm.L')
_vg = ob_cube_034.vertex_groups.new(name='LowerArm.L')
_vg = ob_cube_034.vertex_groups.new(name='UpperHand.L')
_vg = ob_cube_034.vertex_groups.new(name='UpperLeg.R')
_vg = ob_cube_034.vertex_groups.new(name='LowerLeg.R')
_vg = ob_cube_034.vertex_groups.new(name='Foot.R')
_vg = ob_cube_034.vertex_groups.new(name='UpperLeg.L')
_vg = ob_cube_034.vertex_groups.new(name='LowerLeg.L')
_vg = ob_cube_034.vertex_groups.new(name='Foot.L')
_m = ob_cube_034.modifiers.new('Armature', 'ARMATURE')
_m.object = ob_armature_001
ob_cube_035.parent = ob_armature_001
ob_cube_035.matrix_parent_inverse = Matrix(((1.0, -0.0, 0.0, -0.0), (-0.0, 1.0, -0.0, 0.0), (0.0, -0.0, 1.0, -1.367), (-0.0, 0.0, -0.0, 1.0)))
ob_cube_035.location = (0.0, 0.0, 2.415)
_vg = ob_cube_035.vertex_groups.new(name='Hip')
_vg = ob_cube_035.vertex_groups.new(name='Waist')
_vg = ob_cube_035.vertex_groups.new(name='Chest')
_vg.add([0, 1, 2, 3, 4, 5, 6, 7], 1.0, 'REPLACE')
_vg = ob_cube_035.vertex_groups.new(name='Neck')
_vg = ob_cube_035.vertex_groups.new(name='Head')
_vg = ob_cube_035.vertex_groups.new(name='Shoulder.R')
_vg = ob_cube_035.vertex_groups.new(name='UpperArm.R')
_vg = ob_cube_035.vertex_groups.new(name='LowerArm.R')
_vg = ob_cube_035.vertex_groups.new(name='UpperHand.R')
_vg = ob_cube_035.vertex_groups.new(name='Shoulder.L')
_vg = ob_cube_035.vertex_groups.new(name='UpperArm.L')
_vg = ob_cube_035.vertex_groups.new(name='LowerArm.L')
_vg = ob_cube_035.vertex_groups.new(name='UpperHand.L')
_vg = ob_cube_035.vertex_groups.new(name='UpperLeg.R')
_vg = ob_cube_035.vertex_groups.new(name='LowerLeg.R')
_vg = ob_cube_035.vertex_groups.new(name='Foot.R')
_vg = ob_cube_035.vertex_groups.new(name='UpperLeg.L')
_vg = ob_cube_035.vertex_groups.new(name='LowerLeg.L')
_vg = ob_cube_035.vertex_groups.new(name='Foot.L')
_m = ob_cube_035.modifiers.new('Armature', 'ARMATURE')
_m.object = ob_armature_001
ob_cube_036.parent = ob_armature_001
ob_cube_036.matrix_parent_inverse = Matrix(((1.0, -0.0, 0.0, -0.0), (-0.0, 1.0, -0.0, 0.0), (0.0, -0.0, 1.0, -1.367), (-0.0, 0.0, -0.0, 1.0)))
ob_cube_036.location = (0.0, 0.0, 1.615)
_vg = ob_cube_036.vertex_groups.new(name='Hip')
for _i, _w in zip([0, 1, 2, 3, 4, 5, 6, 7], [1.0, 1.0, 1.0, 1.0, 1.0, 1.0, 1.0, 1.0]): _vg.add([_i], _w, 'REPLACE')
_vg = ob_cube_036.vertex_groups.new(name='Waist')
_vg = ob_cube_036.vertex_groups.new(name='Chest')
_vg = ob_cube_036.vertex_groups.new(name='Neck')
_vg = ob_cube_036.vertex_groups.new(name='Head')
_vg = ob_cube_036.vertex_groups.new(name='Shoulder.R')
_vg = ob_cube_036.vertex_groups.new(name='UpperArm.R')
_vg = ob_cube_036.vertex_groups.new(name='LowerArm.R')
_vg = ob_cube_036.vertex_groups.new(name='UpperHand.R')
_vg = ob_cube_036.vertex_groups.new(name='Shoulder.L')
_vg = ob_cube_036.vertex_groups.new(name='UpperArm.L')
_vg = ob_cube_036.vertex_groups.new(name='LowerArm.L')
_vg = ob_cube_036.vertex_groups.new(name='UpperHand.L')
_vg = ob_cube_036.vertex_groups.new(name='UpperLeg.R')
_vg = ob_cube_036.vertex_groups.new(name='LowerLeg.R')
_vg = ob_cube_036.vertex_groups.new(name='Foot.R')
_vg = ob_cube_036.vertex_groups.new(name='UpperLeg.L')
_vg = ob_cube_036.vertex_groups.new(name='LowerLeg.L')
_vg = ob_cube_036.vertex_groups.new(name='Foot.L')
_m = ob_cube_036.modifiers.new('Armature', 'ARMATURE')
_m.object = ob_armature_001
ob_cube_037.parent = ob_armature_001
ob_cube_037.matrix_parent_inverse = Matrix(((1.0, -0.0, 0.0, -0.0), (-0.0, 1.0, -0.0, 0.0), (0.0, -0.0, 1.0, -1.367), (-0.0, 0.0, -0.0, 1.0)))
ob_cube_037.location = (0.0, 0.0, 1.961)
_vg = ob_cube_037.vertex_groups.new(name='Hip')
_vg = ob_cube_037.vertex_groups.new(name='Waist')
_vg.add([0, 1, 2, 3, 4, 5, 6, 7], 1.0, 'REPLACE')
_vg = ob_cube_037.vertex_groups.new(name='Chest')
_vg = ob_cube_037.vertex_groups.new(name='Neck')
_vg = ob_cube_037.vertex_groups.new(name='Head')
_vg = ob_cube_037.vertex_groups.new(name='Shoulder.R')
_vg = ob_cube_037.vertex_groups.new(name='UpperArm.R')
_vg = ob_cube_037.vertex_groups.new(name='LowerArm.R')
_vg = ob_cube_037.vertex_groups.new(name='UpperHand.R')
_vg = ob_cube_037.vertex_groups.new(name='Shoulder.L')
_vg = ob_cube_037.vertex_groups.new(name='UpperArm.L')
_vg = ob_cube_037.vertex_groups.new(name='LowerArm.L')
_vg = ob_cube_037.vertex_groups.new(name='UpperHand.L')
_vg = ob_cube_037.vertex_groups.new(name='UpperLeg.R')
_vg = ob_cube_037.vertex_groups.new(name='LowerLeg.R')
_vg = ob_cube_037.vertex_groups.new(name='Foot.R')
_vg = ob_cube_037.vertex_groups.new(name='UpperLeg.L')
_vg = ob_cube_037.vertex_groups.new(name='LowerLeg.L')
_vg = ob_cube_037.vertex_groups.new(name='Foot.L')
_m = ob_cube_037.modifiers.new('Armature', 'ARMATURE')
_m.object = ob_armature_001
ob_armature_001.location = (0.0, 0.0, 1.367)
ob_armature_001.show_in_front = True

# ---- collection membership
col_collection.objects.link(ob_armature)
col_collection.objects.link(ob_cube)
col_collection.objects.link(ob_cube_001)
col_collection.objects.link(ob_cube_002)
col_collection.objects.link(ob_cube_003)
col_collection.objects.link(ob_cube_004)
col_collection.objects.link(ob_cube_005)
col_collection.objects.link(ob_cube_006)
col_collection.objects.link(ob_cube_007)
col_collection.objects.link(ob_cube_008)
col_collection.objects.link(ob_cube_009)
col_collection.objects.link(ob_cube_010)
col_collection.objects.link(ob_cube_011)
col_collection.objects.link(ob_cube_012)
col_collection.objects.link(ob_cube_013)
col_collection.objects.link(ob_cube_014)
col_collection.objects.link(ob_cube_015)
col_collection.objects.link(ob_cube_016)
col_collection.objects.link(ob_cube_017)
col_collection.objects.link(ob_cube_018)
col_backup.objects.link(ob_cube_019)
col_backup.objects.link(ob_cube_020)
col_backup.objects.link(ob_cube_021)
col_backup.objects.link(ob_cube_022)
col_backup.objects.link(ob_cube_023)
col_backup.objects.link(ob_cube_024)
col_backup.objects.link(ob_cube_025)
col_backup.objects.link(ob_cube_026)
col_backup.objects.link(ob_cube_027)
col_backup.objects.link(ob_cube_028)
col_backup.objects.link(ob_cube_029)
col_backup.objects.link(ob_cube_030)
col_backup.objects.link(ob_cube_031)
col_backup.objects.link(ob_cube_032)
col_backup.objects.link(ob_cube_033)
col_backup.objects.link(ob_cube_034)
col_backup.objects.link(ob_cube_035)
col_backup.objects.link(ob_cube_036)
col_backup.objects.link(ob_cube_037)
col_backup.objects.link(ob_armature_001)
def _layer_coll(name, lc=None):
    lc = lc or bpy.context.view_layer.layer_collection
    for c in lc.children:
        if c.name == name: return c
        r = _layer_coll(name, c)
        if r: return r
_layer_coll('backup').exclude = True

# ---- scene / render settings (as saved in the file)
scene.frame_start = 0; scene.frame_end = 100; scene.frame_set(28)
scene.render.engine = 'CYCLES'
scene.render.fps = 30
bpy.context.view_layer.update()

# ---- added for rendering (the .blend has no active camera and no usable light): camera, sun
cam_auto = bpy.data.cameras.new('AutoCamera')
cam_auto.lens = 50.0
cam_auto.sensor_width = 36.0
cam_auto.clip_end = 1000.0
ob_auto_camera = bpy.data.objects.new('AutoCamera', cam_auto)
scene.collection.objects.link(ob_auto_camera)
ob_auto_camera.location = (4.05634, -4.8766, 4.66426)
ob_auto_camera.rotation_euler = (1.09748, -7.21219e-08, 0.694738)
scene.camera = ob_auto_camera
light_auto_sun = bpy.data.lights.new('AutoSun', 'SUN')
light_auto_sun.energy = 3.0
light_auto_sun.angle = 0.0523599
ob_auto_sun = bpy.data.objects.new('AutoSun', light_auto_sun)
scene.collection.objects.link(ob_auto_sun)
ob_auto_sun.rotation_euler = (0.872665, 0.174533, 0.523599)
bpy.context.view_layer.update()
